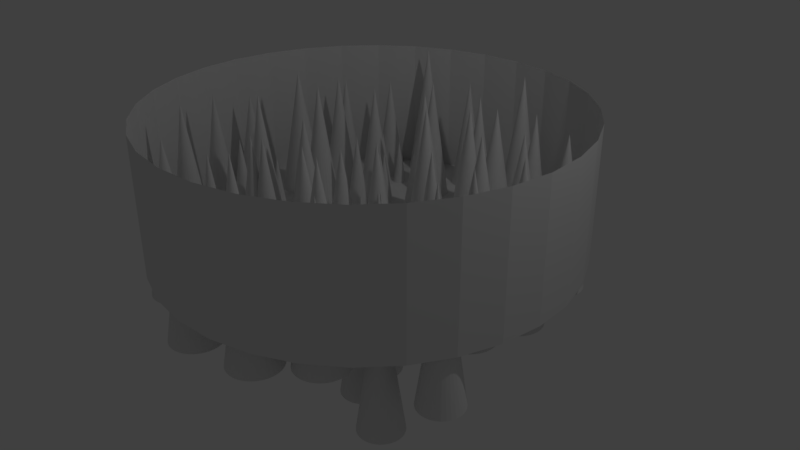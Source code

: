 # Source: spike_hole.blend  (saved by Blender 2.79.0; exported with 4.5.12 LTS)
import bpy
from mathutils import Matrix  # noqa: F401  (used for matrix-valued properties, if any)

bpy.ops.wm.read_factory_settings(use_empty=True)
scene = bpy.context.scene
scene.name = 'Scene'

# ---- collections
col_collection_1 = bpy.data.collections.new('Collection 1'); scene.collection.children.link(col_collection_1)

# ---- world
world_world = bpy.data.worlds.new('World'); scene.world = world_world
world_world.color = (0.05088, 0.05088, 0.05088)
world_world.use_sun_shadow = False
world_world.sun_shadow_jitter_overblur = 0.0
world_world.cycles.sampling_method = 'MANUAL'

# ---- cameras
cam_camera = bpy.data.cameras.new('Camera')
cam_camera.clip_end = 100.0
cam_camera.lens = 35.0
cam_camera.sensor_width = 32.0
cam_camera.sensor_height = 18.0
cam_camera.ortho_scale = 7.314
cam_camera.dof.focus_distance = 0.0
cam_camera.dof.aperture_fstop = 128.0

# ---- lights
light_lamp = bpy.data.lights.new('Lamp', 'POINT')
light_lamp.transmission_factor = 0.0
light_lamp.cutoff_distance = 30.0
light_lamp.energy = 100.0
light_lamp.shadow_buffer_clip_start = 1.001
light_lamp.shadow_soft_size = 0.1
light_lamp.shadow_maximum_resolution = 0.006
light_lamp.use_absolute_resolution = True

# ---- meshes
me_cone_017 = bpy.data.meshes.new('Cone.017')
me_cone_017.from_pydata([(7.83e-08, 0.3406, -1.0), (0.0, 0.0, 1.0), (0.06644, 0.334, -1.0), (0.1303, 0.3146, -1.0), (0.1892, 0.2832, -1.0), (0.2408, 0.2408, -1.0), (0.2832, 0.1892, -1.0), (0.3146, 0.1303, -1.0), (0.334, 0.06644, -1.0), (0.3406, 2.136e-07, -1.0), (0.334, -0.06644, -1.0), (0.3146, -0.1303, -1.0), (0.2832, -0.1892, -1.0), (0.2408, -0.2408, -1.0), (0.1892, -0.2832, -1.0), (0.1303, -0.3146, -1.0), (0.06644, -0.334, -1.0), (-3.266e-08, -0.3406, -1.0), (-0.06644, -0.334, -1.0), (-0.1303, -0.3146, -1.0), (-0.1892, -0.2832, -1.0), (-0.2408, -0.2408, -1.0), (-0.2832, -0.1892, -1.0), (-0.3146, -0.1303, -1.0), (-0.334, -0.06644, -1.0), (-0.3406, 5.168e-07, -1.0), (-0.334, 0.06644, -1.0), (-0.3146, 0.1303, -1.0), (-0.2832, 0.1892, -1.0), (-0.2408, 0.2408, -1.0), (-0.1892, 0.2832, -1.0), (-0.1303, 0.3146, -1.0), (-0.06644, 0.334, -1.0)], [], [(0, 1, 2), (2, 1, 3), (3, 1, 4), (4, 1, 5), (5, 1, 6), (6, 1, 7), (7, 1, 8), (8, 1, 9), (9, 1, 10), (10, 1, 11), (11, 1, 12), (12, 1, 13), (13, 1, 14), (14, 1, 15), (15, 1, 16), (16, 1, 17), (17, 1, 18), (18, 1, 19), (19, 1, 20), (20, 1, 21), (21, 1, 22), (22, 1, 23), (23, 1, 24), (24, 1, 25), (25, 1, 26), (26, 1, 27), (27, 1, 28), (28, 1, 29), (29, 1, 30), (30, 1, 31), (31, 1, 32), (32, 1, 0), (0, 2, 3, 4, 5, 6, 7, 8, 9, 10, 11, 12, 13, 14, 15, 16, 17, 18, 19, 20, 21, 22, 23, 24, 25, 26, 27, 28, 29, 30, 31, 32)])
me_cone_017.use_remesh_preserve_volume = False
me_cone_017.use_remesh_preserve_attributes = False
me_cone_017.use_mirror_vertex_groups = False
me_cone_017.update()
me_cone_016 = bpy.data.meshes.new('Cone.016')
me_cone_016.from_pydata([(7.83e-08, 0.3406, -1.0), (0.0, 0.0, 1.0), (0.06644, 0.334, -1.0), (0.1303, 0.3146, -1.0), (0.1892, 0.2832, -1.0), (0.2408, 0.2408, -1.0), (0.2832, 0.1892, -1.0), (0.3146, 0.1303, -1.0), (0.334, 0.06644, -1.0), (0.3406, 2.136e-07, -1.0), (0.334, -0.06644, -1.0), (0.3146, -0.1303, -1.0), (0.2832, -0.1892, -1.0), (0.2408, -0.2408, -1.0), (0.1892, -0.2832, -1.0), (0.1303, -0.3146, -1.0), (0.06644, -0.334, -1.0), (-3.266e-08, -0.3406, -1.0), (-0.06644, -0.334, -1.0), (-0.1303, -0.3146, -1.0), (-0.1892, -0.2832, -1.0), (-0.2408, -0.2408, -1.0), (-0.2832, -0.1892, -1.0), (-0.3146, -0.1303, -1.0), (-0.334, -0.06644, -1.0), (-0.3406, 5.168e-07, -1.0), (-0.334, 0.06644, -1.0), (-0.3146, 0.1303, -1.0), (-0.2832, 0.1892, -1.0), (-0.2408, 0.2408, -1.0), (-0.1892, 0.2832, -1.0), (-0.1303, 0.3146, -1.0), (-0.06644, 0.334, -1.0)], [], [(0, 1, 2), (2, 1, 3), (3, 1, 4), (4, 1, 5), (5, 1, 6), (6, 1, 7), (7, 1, 8), (8, 1, 9), (9, 1, 10), (10, 1, 11), (11, 1, 12), (12, 1, 13), (13, 1, 14), (14, 1, 15), (15, 1, 16), (16, 1, 17), (17, 1, 18), (18, 1, 19), (19, 1, 20), (20, 1, 21), (21, 1, 22), (22, 1, 23), (23, 1, 24), (24, 1, 25), (25, 1, 26), (26, 1, 27), (27, 1, 28), (28, 1, 29), (29, 1, 30), (30, 1, 31), (31, 1, 32), (32, 1, 0), (0, 2, 3, 4, 5, 6, 7, 8, 9, 10, 11, 12, 13, 14, 15, 16, 17, 18, 19, 20, 21, 22, 23, 24, 25, 26, 27, 28, 29, 30, 31, 32)])
me_cone_016.use_remesh_preserve_volume = False
me_cone_016.use_remesh_preserve_attributes = False
me_cone_016.use_mirror_vertex_groups = False
me_cone_016.update()
me_cone_015 = bpy.data.meshes.new('Cone.015')
me_cone_015.from_pydata([(7.83e-08, 0.3406, -1.0), (0.0, 0.0, 1.0), (0.06644, 0.334, -1.0), (0.1303, 0.3146, -1.0), (0.1892, 0.2832, -1.0), (0.2408, 0.2408, -1.0), (0.2832, 0.1892, -1.0), (0.3146, 0.1303, -1.0), (0.334, 0.06644, -1.0), (0.3406, 2.136e-07, -1.0), (0.334, -0.06644, -1.0), (0.3146, -0.1303, -1.0), (0.2832, -0.1892, -1.0), (0.2408, -0.2408, -1.0), (0.1892, -0.2832, -1.0), (0.1303, -0.3146, -1.0), (0.06644, -0.334, -1.0), (-3.266e-08, -0.3406, -1.0), (-0.06644, -0.334, -1.0), (-0.1303, -0.3146, -1.0), (-0.1892, -0.2832, -1.0), (-0.2408, -0.2408, -1.0), (-0.2832, -0.1892, -1.0), (-0.3146, -0.1303, -1.0), (-0.334, -0.06644, -1.0), (-0.3406, 5.168e-07, -1.0), (-0.334, 0.06644, -1.0), (-0.3146, 0.1303, -1.0), (-0.2832, 0.1892, -1.0), (-0.2408, 0.2408, -1.0), (-0.1892, 0.2832, -1.0), (-0.1303, 0.3146, -1.0), (-0.06644, 0.334, -1.0)], [], [(0, 1, 2), (2, 1, 3), (3, 1, 4), (4, 1, 5), (5, 1, 6), (6, 1, 7), (7, 1, 8), (8, 1, 9), (9, 1, 10), (10, 1, 11), (11, 1, 12), (12, 1, 13), (13, 1, 14), (14, 1, 15), (15, 1, 16), (16, 1, 17), (17, 1, 18), (18, 1, 19), (19, 1, 20), (20, 1, 21), (21, 1, 22), (22, 1, 23), (23, 1, 24), (24, 1, 25), (25, 1, 26), (26, 1, 27), (27, 1, 28), (28, 1, 29), (29, 1, 30), (30, 1, 31), (31, 1, 32), (32, 1, 0), (0, 2, 3, 4, 5, 6, 7, 8, 9, 10, 11, 12, 13, 14, 15, 16, 17, 18, 19, 20, 21, 22, 23, 24, 25, 26, 27, 28, 29, 30, 31, 32)])
me_cone_015.use_remesh_preserve_volume = False
me_cone_015.use_remesh_preserve_attributes = False
me_cone_015.use_mirror_vertex_groups = False
me_cone_015.update()
me_cone_014 = bpy.data.meshes.new('Cone.014')
me_cone_014.from_pydata([(7.83e-08, 0.3406, -1.0), (0.0, 0.0, 1.0), (0.06644, 0.334, -1.0), (0.1303, 0.3146, -1.0), (0.1892, 0.2832, -1.0), (0.2408, 0.2408, -1.0), (0.2832, 0.1892, -1.0), (0.3146, 0.1303, -1.0), (0.334, 0.06644, -1.0), (0.3406, 2.136e-07, -1.0), (0.334, -0.06644, -1.0), (0.3146, -0.1303, -1.0), (0.2832, -0.1892, -1.0), (0.2408, -0.2408, -1.0), (0.1892, -0.2832, -1.0), (0.1303, -0.3146, -1.0), (0.06644, -0.334, -1.0), (-3.266e-08, -0.3406, -1.0), (-0.06644, -0.334, -1.0), (-0.1303, -0.3146, -1.0), (-0.1892, -0.2832, -1.0), (-0.2408, -0.2408, -1.0), (-0.2832, -0.1892, -1.0), (-0.3146, -0.1303, -1.0), (-0.334, -0.06644, -1.0), (-0.3406, 5.168e-07, -1.0), (-0.334, 0.06644, -1.0), (-0.3146, 0.1303, -1.0), (-0.2832, 0.1892, -1.0), (-0.2408, 0.2408, -1.0), (-0.1892, 0.2832, -1.0), (-0.1303, 0.3146, -1.0), (-0.06644, 0.334, -1.0)], [], [(0, 1, 2), (2, 1, 3), (3, 1, 4), (4, 1, 5), (5, 1, 6), (6, 1, 7), (7, 1, 8), (8, 1, 9), (9, 1, 10), (10, 1, 11), (11, 1, 12), (12, 1, 13), (13, 1, 14), (14, 1, 15), (15, 1, 16), (16, 1, 17), (17, 1, 18), (18, 1, 19), (19, 1, 20), (20, 1, 21), (21, 1, 22), (22, 1, 23), (23, 1, 24), (24, 1, 25), (25, 1, 26), (26, 1, 27), (27, 1, 28), (28, 1, 29), (29, 1, 30), (30, 1, 31), (31, 1, 32), (32, 1, 0), (0, 2, 3, 4, 5, 6, 7, 8, 9, 10, 11, 12, 13, 14, 15, 16, 17, 18, 19, 20, 21, 22, 23, 24, 25, 26, 27, 28, 29, 30, 31, 32)])
me_cone_014.use_remesh_preserve_volume = False
me_cone_014.use_remesh_preserve_attributes = False
me_cone_014.use_mirror_vertex_groups = False
me_cone_014.update()
me_cone_013 = bpy.data.meshes.new('Cone.013')
me_cone_013.from_pydata([(7.83e-08, 0.3406, -1.0), (0.0, 0.0, 1.0), (0.06644, 0.334, -1.0), (0.1303, 0.3146, -1.0), (0.1892, 0.2832, -1.0), (0.2408, 0.2408, -1.0), (0.2832, 0.1892, -1.0), (0.3146, 0.1303, -1.0), (0.334, 0.06644, -1.0), (0.3406, 2.136e-07, -1.0), (0.334, -0.06644, -1.0), (0.3146, -0.1303, -1.0), (0.2832, -0.1892, -1.0), (0.2408, -0.2408, -1.0), (0.1892, -0.2832, -1.0), (0.1303, -0.3146, -1.0), (0.06644, -0.334, -1.0), (-3.266e-08, -0.3406, -1.0), (-0.06644, -0.334, -1.0), (-0.1303, -0.3146, -1.0), (-0.1892, -0.2832, -1.0), (-0.2408, -0.2408, -1.0), (-0.2832, -0.1892, -1.0), (-0.3146, -0.1303, -1.0), (-0.334, -0.06644, -1.0), (-0.3406, 5.168e-07, -1.0), (-0.334, 0.06644, -1.0), (-0.3146, 0.1303, -1.0), (-0.2832, 0.1892, -1.0), (-0.2408, 0.2408, -1.0), (-0.1892, 0.2832, -1.0), (-0.1303, 0.3146, -1.0), (-0.06644, 0.334, -1.0)], [], [(0, 1, 2), (2, 1, 3), (3, 1, 4), (4, 1, 5), (5, 1, 6), (6, 1, 7), (7, 1, 8), (8, 1, 9), (9, 1, 10), (10, 1, 11), (11, 1, 12), (12, 1, 13), (13, 1, 14), (14, 1, 15), (15, 1, 16), (16, 1, 17), (17, 1, 18), (18, 1, 19), (19, 1, 20), (20, 1, 21), (21, 1, 22), (22, 1, 23), (23, 1, 24), (24, 1, 25), (25, 1, 26), (26, 1, 27), (27, 1, 28), (28, 1, 29), (29, 1, 30), (30, 1, 31), (31, 1, 32), (32, 1, 0), (0, 2, 3, 4, 5, 6, 7, 8, 9, 10, 11, 12, 13, 14, 15, 16, 17, 18, 19, 20, 21, 22, 23, 24, 25, 26, 27, 28, 29, 30, 31, 32)])
me_cone_013.use_remesh_preserve_volume = False
me_cone_013.use_remesh_preserve_attributes = False
me_cone_013.use_mirror_vertex_groups = False
me_cone_013.update()
me_cone_012 = bpy.data.meshes.new('Cone.012')
me_cone_012.from_pydata([(7.83e-08, 0.3406, -1.0), (0.0, 0.0, 1.0), (0.06644, 0.334, -1.0), (0.1303, 0.3146, -1.0), (0.1892, 0.2832, -1.0), (0.2408, 0.2408, -1.0), (0.2832, 0.1892, -1.0), (0.3146, 0.1303, -1.0), (0.334, 0.06644, -1.0), (0.3406, 2.136e-07, -1.0), (0.334, -0.06644, -1.0), (0.3146, -0.1303, -1.0), (0.2832, -0.1892, -1.0), (0.2408, -0.2408, -1.0), (0.1892, -0.2832, -1.0), (0.1303, -0.3146, -1.0), (0.06644, -0.334, -1.0), (-3.266e-08, -0.3406, -1.0), (-0.06644, -0.334, -1.0), (-0.1303, -0.3146, -1.0), (-0.1892, -0.2832, -1.0), (-0.2408, -0.2408, -1.0), (-0.2832, -0.1892, -1.0), (-0.3146, -0.1303, -1.0), (-0.334, -0.06644, -1.0), (-0.3406, 5.168e-07, -1.0), (-0.334, 0.06644, -1.0), (-0.3146, 0.1303, -1.0), (-0.2832, 0.1892, -1.0), (-0.2408, 0.2408, -1.0), (-0.1892, 0.2832, -1.0), (-0.1303, 0.3146, -1.0), (-0.06644, 0.334, -1.0)], [], [(0, 1, 2), (2, 1, 3), (3, 1, 4), (4, 1, 5), (5, 1, 6), (6, 1, 7), (7, 1, 8), (8, 1, 9), (9, 1, 10), (10, 1, 11), (11, 1, 12), (12, 1, 13), (13, 1, 14), (14, 1, 15), (15, 1, 16), (16, 1, 17), (17, 1, 18), (18, 1, 19), (19, 1, 20), (20, 1, 21), (21, 1, 22), (22, 1, 23), (23, 1, 24), (24, 1, 25), (25, 1, 26), (26, 1, 27), (27, 1, 28), (28, 1, 29), (29, 1, 30), (30, 1, 31), (31, 1, 32), (32, 1, 0), (0, 2, 3, 4, 5, 6, 7, 8, 9, 10, 11, 12, 13, 14, 15, 16, 17, 18, 19, 20, 21, 22, 23, 24, 25, 26, 27, 28, 29, 30, 31, 32)])
me_cone_012.use_remesh_preserve_volume = False
me_cone_012.use_remesh_preserve_attributes = False
me_cone_012.use_mirror_vertex_groups = False
me_cone_012.update()
me_cone_011 = bpy.data.meshes.new('Cone.011')
me_cone_011.from_pydata([(7.83e-08, 0.3406, -1.0), (0.0, 0.0, 1.0), (0.06644, 0.334, -1.0), (0.1303, 0.3146, -1.0), (0.1892, 0.2832, -1.0), (0.2408, 0.2408, -1.0), (0.2832, 0.1892, -1.0), (0.3146, 0.1303, -1.0), (0.334, 0.06644, -1.0), (0.3406, 2.136e-07, -1.0), (0.334, -0.06644, -1.0), (0.3146, -0.1303, -1.0), (0.2832, -0.1892, -1.0), (0.2408, -0.2408, -1.0), (0.1892, -0.2832, -1.0), (0.1303, -0.3146, -1.0), (0.06644, -0.334, -1.0), (-3.266e-08, -0.3406, -1.0), (-0.06644, -0.334, -1.0), (-0.1303, -0.3146, -1.0), (-0.1892, -0.2832, -1.0), (-0.2408, -0.2408, -1.0), (-0.2832, -0.1892, -1.0), (-0.3146, -0.1303, -1.0), (-0.334, -0.06644, -1.0), (-0.3406, 5.168e-07, -1.0), (-0.334, 0.06644, -1.0), (-0.3146, 0.1303, -1.0), (-0.2832, 0.1892, -1.0), (-0.2408, 0.2408, -1.0), (-0.1892, 0.2832, -1.0), (-0.1303, 0.3146, -1.0), (-0.06644, 0.334, -1.0)], [], [(0, 1, 2), (2, 1, 3), (3, 1, 4), (4, 1, 5), (5, 1, 6), (6, 1, 7), (7, 1, 8), (8, 1, 9), (9, 1, 10), (10, 1, 11), (11, 1, 12), (12, 1, 13), (13, 1, 14), (14, 1, 15), (15, 1, 16), (16, 1, 17), (17, 1, 18), (18, 1, 19), (19, 1, 20), (20, 1, 21), (21, 1, 22), (22, 1, 23), (23, 1, 24), (24, 1, 25), (25, 1, 26), (26, 1, 27), (27, 1, 28), (28, 1, 29), (29, 1, 30), (30, 1, 31), (31, 1, 32), (32, 1, 0), (0, 2, 3, 4, 5, 6, 7, 8, 9, 10, 11, 12, 13, 14, 15, 16, 17, 18, 19, 20, 21, 22, 23, 24, 25, 26, 27, 28, 29, 30, 31, 32)])
me_cone_011.use_remesh_preserve_volume = False
me_cone_011.use_remesh_preserve_attributes = False
me_cone_011.use_mirror_vertex_groups = False
me_cone_011.update()
me_cone_010 = bpy.data.meshes.new('Cone.010')
me_cone_010.from_pydata([(7.83e-08, 0.3406, -1.0), (0.0, 0.0, 1.0), (0.06644, 0.334, -1.0), (0.1303, 0.3146, -1.0), (0.1892, 0.2832, -1.0), (0.2408, 0.2408, -1.0), (0.2832, 0.1892, -1.0), (0.3146, 0.1303, -1.0), (0.334, 0.06644, -1.0), (0.3406, 2.136e-07, -1.0), (0.334, -0.06644, -1.0), (0.3146, -0.1303, -1.0), (0.2832, -0.1892, -1.0), (0.2408, -0.2408, -1.0), (0.1892, -0.2832, -1.0), (0.1303, -0.3146, -1.0), (0.06644, -0.334, -1.0), (-3.266e-08, -0.3406, -1.0), (-0.06644, -0.334, -1.0), (-0.1303, -0.3146, -1.0), (-0.1892, -0.2832, -1.0), (-0.2408, -0.2408, -1.0), (-0.2832, -0.1892, -1.0), (-0.3146, -0.1303, -1.0), (-0.334, -0.06644, -1.0), (-0.3406, 5.168e-07, -1.0), (-0.334, 0.06644, -1.0), (-0.3146, 0.1303, -1.0), (-0.2832, 0.1892, -1.0), (-0.2408, 0.2408, -1.0), (-0.1892, 0.2832, -1.0), (-0.1303, 0.3146, -1.0), (-0.06644, 0.334, -1.0)], [], [(0, 1, 2), (2, 1, 3), (3, 1, 4), (4, 1, 5), (5, 1, 6), (6, 1, 7), (7, 1, 8), (8, 1, 9), (9, 1, 10), (10, 1, 11), (11, 1, 12), (12, 1, 13), (13, 1, 14), (14, 1, 15), (15, 1, 16), (16, 1, 17), (17, 1, 18), (18, 1, 19), (19, 1, 20), (20, 1, 21), (21, 1, 22), (22, 1, 23), (23, 1, 24), (24, 1, 25), (25, 1, 26), (26, 1, 27), (27, 1, 28), (28, 1, 29), (29, 1, 30), (30, 1, 31), (31, 1, 32), (32, 1, 0), (0, 2, 3, 4, 5, 6, 7, 8, 9, 10, 11, 12, 13, 14, 15, 16, 17, 18, 19, 20, 21, 22, 23, 24, 25, 26, 27, 28, 29, 30, 31, 32)])
me_cone_010.use_remesh_preserve_volume = False
me_cone_010.use_remesh_preserve_attributes = False
me_cone_010.use_mirror_vertex_groups = False
me_cone_010.update()
me_cone_009 = bpy.data.meshes.new('Cone.009')
me_cone_009.from_pydata([(7.83e-08, 0.3406, -1.0), (0.0, 0.0, 1.0), (0.06644, 0.334, -1.0), (0.1303, 0.3146, -1.0), (0.1892, 0.2832, -1.0), (0.2408, 0.2408, -1.0), (0.2832, 0.1892, -1.0), (0.3146, 0.1303, -1.0), (0.334, 0.06644, -1.0), (0.3406, 2.136e-07, -1.0), (0.334, -0.06644, -1.0), (0.3146, -0.1303, -1.0), (0.2832, -0.1892, -1.0), (0.2408, -0.2408, -1.0), (0.1892, -0.2832, -1.0), (0.1303, -0.3146, -1.0), (0.06644, -0.334, -1.0), (-3.266e-08, -0.3406, -1.0), (-0.06644, -0.334, -1.0), (-0.1303, -0.3146, -1.0), (-0.1892, -0.2832, -1.0), (-0.2408, -0.2408, -1.0), (-0.2832, -0.1892, -1.0), (-0.3146, -0.1303, -1.0), (-0.334, -0.06644, -1.0), (-0.3406, 5.168e-07, -1.0), (-0.334, 0.06644, -1.0), (-0.3146, 0.1303, -1.0), (-0.2832, 0.1892, -1.0), (-0.2408, 0.2408, -1.0), (-0.1892, 0.2832, -1.0), (-0.1303, 0.3146, -1.0), (-0.06644, 0.334, -1.0)], [], [(0, 1, 2), (2, 1, 3), (3, 1, 4), (4, 1, 5), (5, 1, 6), (6, 1, 7), (7, 1, 8), (8, 1, 9), (9, 1, 10), (10, 1, 11), (11, 1, 12), (12, 1, 13), (13, 1, 14), (14, 1, 15), (15, 1, 16), (16, 1, 17), (17, 1, 18), (18, 1, 19), (19, 1, 20), (20, 1, 21), (21, 1, 22), (22, 1, 23), (23, 1, 24), (24, 1, 25), (25, 1, 26), (26, 1, 27), (27, 1, 28), (28, 1, 29), (29, 1, 30), (30, 1, 31), (31, 1, 32), (32, 1, 0), (0, 2, 3, 4, 5, 6, 7, 8, 9, 10, 11, 12, 13, 14, 15, 16, 17, 18, 19, 20, 21, 22, 23, 24, 25, 26, 27, 28, 29, 30, 31, 32)])
me_cone_009.use_remesh_preserve_volume = False
me_cone_009.use_remesh_preserve_attributes = False
me_cone_009.use_mirror_vertex_groups = False
me_cone_009.update()
me_cone_008 = bpy.data.meshes.new('Cone.008')
me_cone_008.from_pydata([(7.83e-08, 0.3406, -1.0), (0.0, 0.0, 1.0), (0.06644, 0.334, -1.0), (0.1303, 0.3146, -1.0), (0.1892, 0.2832, -1.0), (0.2408, 0.2408, -1.0), (0.2832, 0.1892, -1.0), (0.3146, 0.1303, -1.0), (0.334, 0.06644, -1.0), (0.3406, 2.136e-07, -1.0), (0.334, -0.06644, -1.0), (0.3146, -0.1303, -1.0), (0.2832, -0.1892, -1.0), (0.2408, -0.2408, -1.0), (0.1892, -0.2832, -1.0), (0.1303, -0.3146, -1.0), (0.06644, -0.334, -1.0), (-3.266e-08, -0.3406, -1.0), (-0.06644, -0.334, -1.0), (-0.1303, -0.3146, -1.0), (-0.1892, -0.2832, -1.0), (-0.2408, -0.2408, -1.0), (-0.2832, -0.1892, -1.0), (-0.3146, -0.1303, -1.0), (-0.334, -0.06644, -1.0), (-0.3406, 5.168e-07, -1.0), (-0.334, 0.06644, -1.0), (-0.3146, 0.1303, -1.0), (-0.2832, 0.1892, -1.0), (-0.2408, 0.2408, -1.0), (-0.1892, 0.2832, -1.0), (-0.1303, 0.3146, -1.0), (-0.06644, 0.334, -1.0)], [], [(0, 1, 2), (2, 1, 3), (3, 1, 4), (4, 1, 5), (5, 1, 6), (6, 1, 7), (7, 1, 8), (8, 1, 9), (9, 1, 10), (10, 1, 11), (11, 1, 12), (12, 1, 13), (13, 1, 14), (14, 1, 15), (15, 1, 16), (16, 1, 17), (17, 1, 18), (18, 1, 19), (19, 1, 20), (20, 1, 21), (21, 1, 22), (22, 1, 23), (23, 1, 24), (24, 1, 25), (25, 1, 26), (26, 1, 27), (27, 1, 28), (28, 1, 29), (29, 1, 30), (30, 1, 31), (31, 1, 32), (32, 1, 0), (0, 2, 3, 4, 5, 6, 7, 8, 9, 10, 11, 12, 13, 14, 15, 16, 17, 18, 19, 20, 21, 22, 23, 24, 25, 26, 27, 28, 29, 30, 31, 32)])
me_cone_008.use_remesh_preserve_volume = False
me_cone_008.use_remesh_preserve_attributes = False
me_cone_008.use_mirror_vertex_groups = False
me_cone_008.update()
me_cone_007 = bpy.data.meshes.new('Cone.007')
me_cone_007.from_pydata([(7.83e-08, 0.3406, -1.0), (0.0, 0.0, 1.0), (0.06644, 0.334, -1.0), (0.1303, 0.3146, -1.0), (0.1892, 0.2832, -1.0), (0.2408, 0.2408, -1.0), (0.2832, 0.1892, -1.0), (0.3146, 0.1303, -1.0), (0.334, 0.06644, -1.0), (0.3406, 2.136e-07, -1.0), (0.334, -0.06644, -1.0), (0.3146, -0.1303, -1.0), (0.2832, -0.1892, -1.0), (0.2408, -0.2408, -1.0), (0.1892, -0.2832, -1.0), (0.1303, -0.3146, -1.0), (0.06644, -0.334, -1.0), (-3.266e-08, -0.3406, -1.0), (-0.06644, -0.334, -1.0), (-0.1303, -0.3146, -1.0), (-0.1892, -0.2832, -1.0), (-0.2408, -0.2408, -1.0), (-0.2832, -0.1892, -1.0), (-0.3146, -0.1303, -1.0), (-0.334, -0.06644, -1.0), (-0.3406, 5.168e-07, -1.0), (-0.334, 0.06644, -1.0), (-0.3146, 0.1303, -1.0), (-0.2832, 0.1892, -1.0), (-0.2408, 0.2408, -1.0), (-0.1892, 0.2832, -1.0), (-0.1303, 0.3146, -1.0), (-0.06644, 0.334, -1.0)], [], [(0, 1, 2), (2, 1, 3), (3, 1, 4), (4, 1, 5), (5, 1, 6), (6, 1, 7), (7, 1, 8), (8, 1, 9), (9, 1, 10), (10, 1, 11), (11, 1, 12), (12, 1, 13), (13, 1, 14), (14, 1, 15), (15, 1, 16), (16, 1, 17), (17, 1, 18), (18, 1, 19), (19, 1, 20), (20, 1, 21), (21, 1, 22), (22, 1, 23), (23, 1, 24), (24, 1, 25), (25, 1, 26), (26, 1, 27), (27, 1, 28), (28, 1, 29), (29, 1, 30), (30, 1, 31), (31, 1, 32), (32, 1, 0), (0, 2, 3, 4, 5, 6, 7, 8, 9, 10, 11, 12, 13, 14, 15, 16, 17, 18, 19, 20, 21, 22, 23, 24, 25, 26, 27, 28, 29, 30, 31, 32)])
me_cone_007.use_remesh_preserve_volume = False
me_cone_007.use_remesh_preserve_attributes = False
me_cone_007.use_mirror_vertex_groups = False
me_cone_007.update()
me_cone_006 = bpy.data.meshes.new('Cone.006')
me_cone_006.from_pydata([(7.83e-08, 0.3406, -1.0), (0.0, 0.0, 1.0), (0.06644, 0.334, -1.0), (0.1303, 0.3146, -1.0), (0.1892, 0.2832, -1.0), (0.2408, 0.2408, -1.0), (0.2832, 0.1892, -1.0), (0.3146, 0.1303, -1.0), (0.334, 0.06644, -1.0), (0.3406, 2.136e-07, -1.0), (0.334, -0.06644, -1.0), (0.3146, -0.1303, -1.0), (0.2832, -0.1892, -1.0), (0.2408, -0.2408, -1.0), (0.1892, -0.2832, -1.0), (0.1303, -0.3146, -1.0), (0.06644, -0.334, -1.0), (-3.266e-08, -0.3406, -1.0), (-0.06644, -0.334, -1.0), (-0.1303, -0.3146, -1.0), (-0.1892, -0.2832, -1.0), (-0.2408, -0.2408, -1.0), (-0.2832, -0.1892, -1.0), (-0.3146, -0.1303, -1.0), (-0.334, -0.06644, -1.0), (-0.3406, 5.168e-07, -1.0), (-0.334, 0.06644, -1.0), (-0.3146, 0.1303, -1.0), (-0.2832, 0.1892, -1.0), (-0.2408, 0.2408, -1.0), (-0.1892, 0.2832, -1.0), (-0.1303, 0.3146, -1.0), (-0.06644, 0.334, -1.0)], [], [(0, 1, 2), (2, 1, 3), (3, 1, 4), (4, 1, 5), (5, 1, 6), (6, 1, 7), (7, 1, 8), (8, 1, 9), (9, 1, 10), (10, 1, 11), (11, 1, 12), (12, 1, 13), (13, 1, 14), (14, 1, 15), (15, 1, 16), (16, 1, 17), (17, 1, 18), (18, 1, 19), (19, 1, 20), (20, 1, 21), (21, 1, 22), (22, 1, 23), (23, 1, 24), (24, 1, 25), (25, 1, 26), (26, 1, 27), (27, 1, 28), (28, 1, 29), (29, 1, 30), (30, 1, 31), (31, 1, 32), (32, 1, 0), (0, 2, 3, 4, 5, 6, 7, 8, 9, 10, 11, 12, 13, 14, 15, 16, 17, 18, 19, 20, 21, 22, 23, 24, 25, 26, 27, 28, 29, 30, 31, 32)])
me_cone_006.use_remesh_preserve_volume = False
me_cone_006.use_remesh_preserve_attributes = False
me_cone_006.use_mirror_vertex_groups = False
me_cone_006.update()
me_cone_005 = bpy.data.meshes.new('Cone.005')
me_cone_005.from_pydata([(7.83e-08, 0.3406, -1.0), (0.0, 0.0, 1.0), (0.06644, 0.334, -1.0), (0.1303, 0.3146, -1.0), (0.1892, 0.2832, -1.0), (0.2408, 0.2408, -1.0), (0.2832, 0.1892, -1.0), (0.3146, 0.1303, -1.0), (0.334, 0.06644, -1.0), (0.3406, 2.136e-07, -1.0), (0.334, -0.06644, -1.0), (0.3146, -0.1303, -1.0), (0.2832, -0.1892, -1.0), (0.2408, -0.2408, -1.0), (0.1892, -0.2832, -1.0), (0.1303, -0.3146, -1.0), (0.06644, -0.334, -1.0), (-3.266e-08, -0.3406, -1.0), (-0.06644, -0.334, -1.0), (-0.1303, -0.3146, -1.0), (-0.1892, -0.2832, -1.0), (-0.2408, -0.2408, -1.0), (-0.2832, -0.1892, -1.0), (-0.3146, -0.1303, -1.0), (-0.334, -0.06644, -1.0), (-0.3406, 5.168e-07, -1.0), (-0.334, 0.06644, -1.0), (-0.3146, 0.1303, -1.0), (-0.2832, 0.1892, -1.0), (-0.2408, 0.2408, -1.0), (-0.1892, 0.2832, -1.0), (-0.1303, 0.3146, -1.0), (-0.06644, 0.334, -1.0)], [], [(0, 1, 2), (2, 1, 3), (3, 1, 4), (4, 1, 5), (5, 1, 6), (6, 1, 7), (7, 1, 8), (8, 1, 9), (9, 1, 10), (10, 1, 11), (11, 1, 12), (12, 1, 13), (13, 1, 14), (14, 1, 15), (15, 1, 16), (16, 1, 17), (17, 1, 18), (18, 1, 19), (19, 1, 20), (20, 1, 21), (21, 1, 22), (22, 1, 23), (23, 1, 24), (24, 1, 25), (25, 1, 26), (26, 1, 27), (27, 1, 28), (28, 1, 29), (29, 1, 30), (30, 1, 31), (31, 1, 32), (32, 1, 0), (0, 2, 3, 4, 5, 6, 7, 8, 9, 10, 11, 12, 13, 14, 15, 16, 17, 18, 19, 20, 21, 22, 23, 24, 25, 26, 27, 28, 29, 30, 31, 32)])
me_cone_005.use_remesh_preserve_volume = False
me_cone_005.use_remesh_preserve_attributes = False
me_cone_005.use_mirror_vertex_groups = False
me_cone_005.update()
me_cone_004 = bpy.data.meshes.new('Cone.004')
me_cone_004.from_pydata([(7.83e-08, 0.3406, -1.0), (0.0, 0.0, 1.0), (0.06644, 0.334, -1.0), (0.1303, 0.3146, -1.0), (0.1892, 0.2832, -1.0), (0.2408, 0.2408, -1.0), (0.2832, 0.1892, -1.0), (0.3146, 0.1303, -1.0), (0.334, 0.06644, -1.0), (0.3406, 2.136e-07, -1.0), (0.334, -0.06644, -1.0), (0.3146, -0.1303, -1.0), (0.2832, -0.1892, -1.0), (0.2408, -0.2408, -1.0), (0.1892, -0.2832, -1.0), (0.1303, -0.3146, -1.0), (0.06644, -0.334, -1.0), (-3.266e-08, -0.3406, -1.0), (-0.06644, -0.334, -1.0), (-0.1303, -0.3146, -1.0), (-0.1892, -0.2832, -1.0), (-0.2408, -0.2408, -1.0), (-0.2832, -0.1892, -1.0), (-0.3146, -0.1303, -1.0), (-0.334, -0.06644, -1.0), (-0.3406, 5.168e-07, -1.0), (-0.334, 0.06644, -1.0), (-0.3146, 0.1303, -1.0), (-0.2832, 0.1892, -1.0), (-0.2408, 0.2408, -1.0), (-0.1892, 0.2832, -1.0), (-0.1303, 0.3146, -1.0), (-0.06644, 0.334, -1.0)], [], [(0, 1, 2), (2, 1, 3), (3, 1, 4), (4, 1, 5), (5, 1, 6), (6, 1, 7), (7, 1, 8), (8, 1, 9), (9, 1, 10), (10, 1, 11), (11, 1, 12), (12, 1, 13), (13, 1, 14), (14, 1, 15), (15, 1, 16), (16, 1, 17), (17, 1, 18), (18, 1, 19), (19, 1, 20), (20, 1, 21), (21, 1, 22), (22, 1, 23), (23, 1, 24), (24, 1, 25), (25, 1, 26), (26, 1, 27), (27, 1, 28), (28, 1, 29), (29, 1, 30), (30, 1, 31), (31, 1, 32), (32, 1, 0), (0, 2, 3, 4, 5, 6, 7, 8, 9, 10, 11, 12, 13, 14, 15, 16, 17, 18, 19, 20, 21, 22, 23, 24, 25, 26, 27, 28, 29, 30, 31, 32)])
me_cone_004.use_remesh_preserve_volume = False
me_cone_004.use_remesh_preserve_attributes = False
me_cone_004.use_mirror_vertex_groups = False
me_cone_004.update()
me_cone_003 = bpy.data.meshes.new('Cone.003')
me_cone_003.from_pydata([(7.83e-08, 0.3406, -1.0), (0.0, 0.0, 1.0), (0.06644, 0.334, -1.0), (0.1303, 0.3146, -1.0), (0.1892, 0.2832, -1.0), (0.2408, 0.2408, -1.0), (0.2832, 0.1892, -1.0), (0.3146, 0.1303, -1.0), (0.334, 0.06644, -1.0), (0.3406, 2.136e-07, -1.0), (0.334, -0.06644, -1.0), (0.3146, -0.1303, -1.0), (0.2832, -0.1892, -1.0), (0.2408, -0.2408, -1.0), (0.1892, -0.2832, -1.0), (0.1303, -0.3146, -1.0), (0.06644, -0.334, -1.0), (-3.266e-08, -0.3406, -1.0), (-0.06644, -0.334, -1.0), (-0.1303, -0.3146, -1.0), (-0.1892, -0.2832, -1.0), (-0.2408, -0.2408, -1.0), (-0.2832, -0.1892, -1.0), (-0.3146, -0.1303, -1.0), (-0.334, -0.06644, -1.0), (-0.3406, 5.168e-07, -1.0), (-0.334, 0.06644, -1.0), (-0.3146, 0.1303, -1.0), (-0.2832, 0.1892, -1.0), (-0.2408, 0.2408, -1.0), (-0.1892, 0.2832, -1.0), (-0.1303, 0.3146, -1.0), (-0.06644, 0.334, -1.0)], [], [(0, 1, 2), (2, 1, 3), (3, 1, 4), (4, 1, 5), (5, 1, 6), (6, 1, 7), (7, 1, 8), (8, 1, 9), (9, 1, 10), (10, 1, 11), (11, 1, 12), (12, 1, 13), (13, 1, 14), (14, 1, 15), (15, 1, 16), (16, 1, 17), (17, 1, 18), (18, 1, 19), (19, 1, 20), (20, 1, 21), (21, 1, 22), (22, 1, 23), (23, 1, 24), (24, 1, 25), (25, 1, 26), (26, 1, 27), (27, 1, 28), (28, 1, 29), (29, 1, 30), (30, 1, 31), (31, 1, 32), (32, 1, 0), (0, 2, 3, 4, 5, 6, 7, 8, 9, 10, 11, 12, 13, 14, 15, 16, 17, 18, 19, 20, 21, 22, 23, 24, 25, 26, 27, 28, 29, 30, 31, 32)])
me_cone_003.use_remesh_preserve_volume = False
me_cone_003.use_remesh_preserve_attributes = False
me_cone_003.use_mirror_vertex_groups = False
me_cone_003.update()
me_cone_002 = bpy.data.meshes.new('Cone.002')
me_cone_002.from_pydata([(7.83e-08, 0.3406, -1.0), (0.0, 0.0, 1.0), (0.06644, 0.334, -1.0), (0.1303, 0.3146, -1.0), (0.1892, 0.2832, -1.0), (0.2408, 0.2408, -1.0), (0.2832, 0.1892, -1.0), (0.3146, 0.1303, -1.0), (0.334, 0.06644, -1.0), (0.3406, 2.136e-07, -1.0), (0.334, -0.06644, -1.0), (0.3146, -0.1303, -1.0), (0.2832, -0.1892, -1.0), (0.2408, -0.2408, -1.0), (0.1892, -0.2832, -1.0), (0.1303, -0.3146, -1.0), (0.06644, -0.334, -1.0), (-3.266e-08, -0.3406, -1.0), (-0.06644, -0.334, -1.0), (-0.1303, -0.3146, -1.0), (-0.1892, -0.2832, -1.0), (-0.2408, -0.2408, -1.0), (-0.2832, -0.1892, -1.0), (-0.3146, -0.1303, -1.0), (-0.334, -0.06644, -1.0), (-0.3406, 5.168e-07, -1.0), (-0.334, 0.06644, -1.0), (-0.3146, 0.1303, -1.0), (-0.2832, 0.1892, -1.0), (-0.2408, 0.2408, -1.0), (-0.1892, 0.2832, -1.0), (-0.1303, 0.3146, -1.0), (-0.06644, 0.334, -1.0)], [], [(0, 1, 2), (2, 1, 3), (3, 1, 4), (4, 1, 5), (5, 1, 6), (6, 1, 7), (7, 1, 8), (8, 1, 9), (9, 1, 10), (10, 1, 11), (11, 1, 12), (12, 1, 13), (13, 1, 14), (14, 1, 15), (15, 1, 16), (16, 1, 17), (17, 1, 18), (18, 1, 19), (19, 1, 20), (20, 1, 21), (21, 1, 22), (22, 1, 23), (23, 1, 24), (24, 1, 25), (25, 1, 26), (26, 1, 27), (27, 1, 28), (28, 1, 29), (29, 1, 30), (30, 1, 31), (31, 1, 32), (32, 1, 0), (0, 2, 3, 4, 5, 6, 7, 8, 9, 10, 11, 12, 13, 14, 15, 16, 17, 18, 19, 20, 21, 22, 23, 24, 25, 26, 27, 28, 29, 30, 31, 32)])
me_cone_002.use_remesh_preserve_volume = False
me_cone_002.use_remesh_preserve_attributes = False
me_cone_002.use_mirror_vertex_groups = False
me_cone_002.update()
me_cone_001 = bpy.data.meshes.new('Cone.001')
me_cone_001.from_pydata([(7.83e-08, 0.3406, -1.0), (0.0, 0.0, 1.0), (0.06644, 0.334, -1.0), (0.1303, 0.3146, -1.0), (0.1892, 0.2832, -1.0), (0.2408, 0.2408, -1.0), (0.2832, 0.1892, -1.0), (0.3146, 0.1303, -1.0), (0.334, 0.06644, -1.0), (0.3406, 2.136e-07, -1.0), (0.334, -0.06644, -1.0), (0.3146, -0.1303, -1.0), (0.2832, -0.1892, -1.0), (0.2408, -0.2408, -1.0), (0.1892, -0.2832, -1.0), (0.1303, -0.3146, -1.0), (0.06644, -0.334, -1.0), (-3.266e-08, -0.3406, -1.0), (-0.06644, -0.334, -1.0), (-0.1303, -0.3146, -1.0), (-0.1892, -0.2832, -1.0), (-0.2408, -0.2408, -1.0), (-0.2832, -0.1892, -1.0), (-0.3146, -0.1303, -1.0), (-0.334, -0.06644, -1.0), (-0.3406, 5.168e-07, -1.0), (-0.334, 0.06644, -1.0), (-0.3146, 0.1303, -1.0), (-0.2832, 0.1892, -1.0), (-0.2408, 0.2408, -1.0), (-0.1892, 0.2832, -1.0), (-0.1303, 0.3146, -1.0), (-0.06644, 0.334, -1.0)], [], [(0, 1, 2), (2, 1, 3), (3, 1, 4), (4, 1, 5), (5, 1, 6), (6, 1, 7), (7, 1, 8), (8, 1, 9), (9, 1, 10), (10, 1, 11), (11, 1, 12), (12, 1, 13), (13, 1, 14), (14, 1, 15), (15, 1, 16), (16, 1, 17), (17, 1, 18), (18, 1, 19), (19, 1, 20), (20, 1, 21), (21, 1, 22), (22, 1, 23), (23, 1, 24), (24, 1, 25), (25, 1, 26), (26, 1, 27), (27, 1, 28), (28, 1, 29), (29, 1, 30), (30, 1, 31), (31, 1, 32), (32, 1, 0), (0, 2, 3, 4, 5, 6, 7, 8, 9, 10, 11, 12, 13, 14, 15, 16, 17, 18, 19, 20, 21, 22, 23, 24, 25, 26, 27, 28, 29, 30, 31, 32)])
me_cone_001.use_remesh_preserve_volume = False
me_cone_001.use_remesh_preserve_attributes = False
me_cone_001.use_mirror_vertex_groups = False
me_cone_001.update()
me_cone = bpy.data.meshes.new('Cone')
me_cone.from_pydata([(3.023, 0.2876, -4.949), (3.079, 0.2821, -4.949), (3.133, 0.2657, -4.949), (3.183, 0.2391, -4.949), (3.227, 0.2034, -4.949), (3.262, 0.1598, -4.949), (3.289, 0.1101, -4.949), (3.305, 0.0561, -4.949), (3.311, 2.247e-07, -4.949), (3.023, 0.0, -2.949), (3.305, -0.0561, -4.949), (3.289, -0.1101, -4.949), (3.262, -0.1598, -4.949), (3.227, -0.2034, -4.949), (3.183, -0.2391, -4.949), (3.133, -0.2657, -4.949), (3.079, -0.2821, -4.949), (3.023, -0.2876, -4.949), (2.967, -0.2821, -4.949), (2.913, -0.2657, -4.949), (2.863, -0.2391, -4.949), (2.82, -0.2034, -4.949), (2.784, -0.1598, -4.949), (2.758, -0.1101, -4.949), (2.741, -0.0561, -4.949), (2.736, 4.807e-07, -4.949), (2.741, 0.0561, -4.949), (2.758, 0.1101, -4.949), (2.784, 0.1598, -4.949), (2.82, 0.2034, -4.949), (2.863, 0.2391, -4.949), (2.913, 0.2657, -4.949), (2.967, 0.2821, -4.949), (3.536, -0.3626, -5.499), (3.592, -0.3682, -5.499), (3.646, -0.3845, -5.499), (3.696, -0.4111, -5.499), (3.74, -0.4469, -5.499), (3.775, -0.4904, -5.499), (3.802, -0.5402, -5.499), (3.818, -0.5941, -5.499), (3.824, -0.6502, -5.499), (3.536, -0.6502, -3.499), (3.818, -0.7063, -5.499), (3.802, -0.7603, -5.499), (3.775, -0.81, -5.499), (3.74, -0.8536, -5.499), (3.696, -0.8893, -5.499), (3.646, -0.9159, -5.499), (3.592, -0.9323, -5.499), (3.536, -0.9378, -5.499), (3.48, -0.9323, -5.499), (3.426, -0.9159, -5.499), (3.376, -0.8893, -5.499), (3.333, -0.8536, -5.499), (3.297, -0.81, -5.499), (3.271, -0.7603, -5.499), (3.254, -0.7063, -5.499), (3.249, -0.6502, -5.499), (3.254, -0.5941, -5.499), (3.271, -0.5402, -5.499), (3.297, -0.4904, -5.499), (3.333, -0.4469, -5.499), (3.376, -0.4111, -5.499), (3.426, -0.3845, -5.499), (3.48, -0.3682, -5.499), (3.977, 0.2875, -4.649), (4.033, 0.282, -4.649), (4.087, 0.2656, -4.649), (4.137, 0.239, -4.649), (4.18, 0.2033, -4.649), (4.216, 0.1597, -4.649), (4.243, 0.11, -4.649), (4.259, 0.05604, -4.649), (4.265, -6.658e-05, -4.649), (3.977, -6.682e-05, -2.649), (4.259, -0.05617, -4.649), (4.243, -0.1101, -4.649), (4.216, -0.1598, -4.649), (4.18, -0.2034, -4.649), (4.137, -0.2392, -4.649), (4.087, -0.2658, -4.649), (4.033, -0.2821, -4.649), (3.977, -0.2876, -4.649), (3.921, -0.2821, -4.649), (3.867, -0.2658, -4.649), (3.817, -0.2392, -4.649), (3.774, -0.2034, -4.649), (3.738, -0.1598, -4.649), (3.711, -0.1101, -4.649), (3.695, -0.05617, -4.649), (3.689, -6.634e-05, -4.649), (3.695, 0.05604, -4.649), (3.711, 0.11, -4.649), (3.738, 0.1597, -4.649), (3.774, 0.2033, -4.649), (3.817, 0.239, -4.649), (3.867, 0.2656, -4.649), (3.921, 0.282, -4.649), (2.202, 0.2875, -4.649), (2.258, 0.282, -4.649), (2.312, 0.2656, -4.649), (2.361, 0.239, -4.649), (2.405, 0.2033, -4.649), (2.441, 0.1597, -4.649), (2.467, 0.11, -4.649), (2.484, 0.05604, -4.649), (2.489, -6.658e-05, -4.649), (2.202, -6.682e-05, -2.649), (2.484, -0.05617, -4.649), (2.467, -0.1101, -4.649), (2.441, -0.1598, -4.649), (2.405, -0.2034, -4.649), (2.361, -0.2392, -4.649), (2.312, -0.2658, -4.649), (2.258, -0.2821, -4.649), (2.202, -0.2876, -4.649), (2.145, -0.2821, -4.649), (2.092, -0.2658, -4.649), (2.042, -0.2392, -4.649), (1.998, -0.2034, -4.649), (1.962, -0.1598, -4.649), (1.936, -0.1101, -4.649), (1.919, -0.05617, -4.649), (1.914, -6.634e-05, -4.649), (1.919, 0.05604, -4.649), (1.936, 0.11, -4.649), (1.962, 0.1597, -4.649), (1.998, 0.2033, -4.649), (2.042, 0.239, -4.649), (2.092, 0.2656, -4.649), (2.145, 0.282, -4.649), (2.202, -2.676, -4.649), (2.258, -2.681, -4.649), (2.312, -2.697, -4.649), (2.361, -2.724, -4.649), (2.405, -2.76, -4.649), (2.441, -2.803, -4.649), (2.467, -2.853, -4.649), (2.484, -2.907, -4.649), (2.489, -2.963, -4.649), (2.202, -2.963, -2.649), (2.484, -3.019, -4.649), (2.467, -3.073, -4.649), (2.441, -3.123, -4.649), (2.405, -3.167, -4.649), (2.361, -3.202, -4.649), (2.312, -3.229, -4.649), (2.258, -3.245, -4.649), (2.202, -3.251, -4.649), (2.145, -3.245, -4.649), (2.092, -3.229, -4.649), (2.042, -3.202, -4.649), (1.998, -3.167, -4.649), (1.962, -3.123, -4.649), (1.936, -3.073, -4.649), (1.919, -3.019, -4.649), (1.914, -2.963, -4.649), (1.919, -2.907, -4.649), (1.936, -2.853, -4.649), (1.962, -2.803, -4.649), (1.998, -2.76, -4.649), (2.042, -2.724, -4.649), (2.092, -2.697, -4.649), (2.145, -2.681, -4.649), (3.988, -2.322, -4.859), (4.044, -2.327, -4.859), (4.098, -2.344, -4.859), (4.148, -2.37, -4.859), (4.192, -2.406, -4.859), (4.227, -2.449, -4.859), (4.254, -2.499, -4.859), (4.27, -2.553, -4.859), (4.276, -2.609, -4.859), (3.988, -2.609, -2.859), (4.27, -2.665, -4.859), (4.254, -2.719, -4.859), (4.227, -2.769, -4.859), (4.192, -2.813, -4.859), (4.148, -2.848, -4.859), (4.098, -2.875, -4.859), (4.044, -2.891, -4.859), (3.988, -2.897, -4.859), (3.932, -2.891, -4.859), (3.878, -2.875, -4.859), (3.829, -2.848, -4.859), (3.785, -2.813, -4.859), (3.749, -2.769, -4.859), (3.723, -2.719, -4.859), (3.706, -2.665, -4.859), (3.701, -2.609, -4.859), (3.706, -2.553, -4.859), (3.723, -2.499, -4.859), (3.749, -2.449, -4.859), (3.785, -2.406, -4.859), (3.829, -2.37, -4.859), (3.878, -2.344, -4.859), (3.932, -2.327, -4.859), (5.023, -2.387, -5.016), (5.079, -2.392, -5.016), (5.133, -2.409, -5.016), (5.182, -2.435, -5.016), (5.226, -2.471, -5.016), (5.262, -2.515, -5.016), (5.288, -2.564, -5.016), (5.305, -2.618, -5.016), (5.31, -2.674, -5.016), (5.023, -2.674, -3.016), (5.305, -2.731, -5.016), (5.288, -2.785, -5.016), (5.262, -2.834, -5.016), (5.226, -2.878, -5.016), (5.182, -2.914, -5.016), (5.133, -2.94, -5.016), (5.079, -2.957, -5.016), (5.023, -2.962, -5.016), (4.966, -2.957, -5.016), (4.912, -2.94, -5.016), (4.863, -2.914, -5.016), (4.819, -2.878, -5.016), (4.783, -2.834, -5.016), (4.757, -2.785, -5.016), (4.74, -2.731, -5.016), (4.735, -2.674, -5.016), (4.74, -2.618, -5.016), (4.757, -2.564, -5.016), (4.783, -2.515, -5.016), (4.819, -2.471, -5.016), (4.863, -2.435, -5.016), (4.912, -2.409, -5.016), (4.966, -2.392, -5.016), (4.312, -2.611, -5.634), (4.369, -2.616, -5.634), (4.422, -2.633, -5.634), (4.472, -2.659, -5.634), (4.516, -2.695, -5.634), (4.552, -2.739, -5.634), (4.578, -2.788, -5.634), (4.594, -2.842, -5.634), (4.6, -2.898, -5.634), (4.312, -2.898, -3.634), (4.594, -2.955, -5.634), (4.578, -3.009, -5.634), (4.552, -3.058, -5.634), (4.516, -3.102, -5.634), (4.472, -3.138, -5.634), (4.422, -3.164, -5.634), (4.369, -3.181, -5.634), (4.312, -3.186, -5.634), (4.256, -3.181, -5.634), (4.202, -3.164, -5.634), (4.153, -3.138, -5.634), (4.109, -3.102, -5.634), (4.073, -3.058, -5.634), (4.047, -3.009, -5.634), (4.03, -2.955, -5.634), (4.025, -2.898, -5.634), (4.03, -2.842, -5.634), (4.047, -2.788, -5.634), (4.073, -2.739, -5.634), (4.109, -2.695, -5.634), (4.153, -2.659, -5.634), (4.202, -2.633, -5.634), (4.256, -2.616, -5.634), (3.937, -1.481, -4.668), (3.993, -1.487, -4.668), (4.047, -1.503, -4.668), (4.096, -1.53, -4.668), (4.14, -1.565, -4.668), (4.176, -1.609, -4.668), (4.202, -1.659, -4.668), (4.219, -1.713, -4.668), (4.224, -1.769, -4.668), (3.937, -1.769, -2.668), (4.219, -1.825, -4.668), (4.202, -1.879, -4.668), (4.176, -1.929, -4.668), (4.14, -1.972, -4.668), (4.096, -2.008, -4.668), (4.047, -2.034, -4.668), (3.993, -2.051, -4.668), (3.937, -2.056, -4.668), (3.88, -2.051, -4.668), (3.827, -2.034, -4.668), (3.777, -2.008, -4.668), (3.733, -1.972, -4.668), (3.697, -1.929, -4.668), (3.671, -1.879, -4.668), (3.655, -1.825, -4.668), (3.649, -1.769, -4.668), (3.655, -1.713, -4.668), (3.671, -1.659, -4.668), (3.697, -1.609, -4.668), (3.733, -1.565, -4.668), (3.777, -1.53, -4.668), (3.827, -1.503, -4.668), (3.88, -1.487, -4.668), (3.406, -1.761, -5.247), (3.462, -1.767, -5.247), (3.516, -1.783, -5.247), (3.565, -1.81, -5.247), (3.609, -1.846, -5.247), (3.645, -1.889, -5.247), (3.671, -1.939, -5.247), (3.688, -1.993, -5.247), (3.693, -2.049, -5.247), (3.406, -2.049, -3.247), (3.688, -2.105, -5.247), (3.671, -2.159, -5.247), (3.645, -2.209, -5.247), (3.609, -2.252, -5.247), (3.565, -2.288, -5.247), (3.516, -2.315, -5.247), (3.462, -2.331, -5.247), (3.406, -2.336, -5.247), (3.35, -2.331, -5.247), (3.296, -2.315, -5.247), (3.246, -2.288, -5.247), (3.202, -2.252, -5.247), (3.167, -2.209, -5.247), (3.14, -2.159, -5.247), (3.124, -2.105, -5.247), (3.118, -2.049, -5.247), (3.124, -1.993, -5.247), (3.14, -1.939, -5.247), (3.167, -1.889, -5.247), (3.202, -1.846, -5.247), (3.246, -1.81, -5.247), (3.296, -1.783, -5.247), (3.35, -1.767, -5.247), (3.625, -2.267, -5.651), (3.681, -2.272, -5.651), (3.735, -2.288, -5.651), (3.785, -2.315, -5.651), (3.828, -2.351, -5.651), (3.864, -2.394, -5.651), (3.891, -2.444, -5.651), (3.907, -2.498, -5.651), (3.912, -2.554, -5.651), (3.625, -2.554, -3.651), (3.907, -2.61, -5.651), (3.891, -2.664, -5.651), (3.864, -2.714, -5.651), (3.828, -2.758, -5.651), (3.785, -2.793, -5.651), (3.735, -2.82, -5.651), (3.681, -2.836, -5.651), (3.625, -2.842, -5.651), (3.569, -2.836, -5.651), (3.515, -2.82, -5.651), (3.465, -2.793, -5.651), (3.422, -2.758, -5.651), (3.386, -2.714, -5.651), (3.359, -2.664, -5.651), (3.343, -2.61, -5.651), (3.337, -2.554, -5.651), (3.343, -2.498, -5.651), (3.359, -2.444, -5.651), (3.386, -2.394, -5.651), (3.422, -2.351, -5.651), (3.465, -2.315, -5.651), (3.515, -2.288, -5.651), (3.569, -2.272, -5.651), (3.731, -0.3293, -5.128), (3.787, -0.3348, -5.128), (3.841, -0.3512, -5.128), (3.891, -0.3777, -5.128), (3.934, -0.4135, -5.128), (3.97, -0.4571, -5.128), (3.997, -0.5068, -5.128), (4.013, -0.5607, -5.128), (4.019, -0.6169, -5.128), (3.731, -0.6169, -3.128), (4.013, -0.673, -5.128), (3.997, -0.7269, -5.128), (3.97, -0.7766, -5.128), (3.934, -0.8202, -5.128), (3.891, -0.856, -5.128), (3.841, -0.8825, -5.128), (3.787, -0.8989, -5.128), (3.731, -0.9044, -5.128), (3.675, -0.8989, -5.128), (3.621, -0.8825, -5.128), (3.571, -0.856, -5.128), (3.528, -0.8202, -5.128), (3.492, -0.7766, -5.128), (3.465, -0.7269, -5.128), (3.449, -0.673, -5.128), (3.443, -0.6169, -5.128), (3.449, -0.5607, -5.128), (3.465, -0.5068, -5.128), (3.492, -0.4571, -5.128), (3.528, -0.4135, -5.128), (3.571, -0.3777, -5.128), (3.621, -0.3512, -5.128), (3.675, -0.3348, -5.128), (4.244, -0.9795, -5.678), (4.3, -0.985, -5.678), (4.354, -1.001, -5.678), (4.404, -1.028, -5.678), (4.447, -1.064, -5.678), (4.483, -1.107, -5.678), (4.51, -1.157, -5.678), (4.526, -1.211, -5.678), (4.532, -1.267, -5.678), (4.244, -1.267, -3.678), (4.526, -1.323, -5.678), (4.51, -1.377, -5.678), (4.483, -1.427, -5.678), (4.447, -1.47, -5.678), (4.404, -1.506, -5.678), (4.354, -1.533, -5.678), (4.3, -1.549, -5.678), (4.244, -1.555, -5.678), (4.188, -1.549, -5.678), (4.134, -1.533, -5.678), (4.084, -1.506, -5.678), (4.041, -1.47, -5.678), (4.005, -1.427, -5.678), (3.978, -1.377, -5.678), (3.962, -1.323, -5.678), (3.956, -1.267, -5.678), (3.962, -1.211, -5.678), (3.978, -1.157, -5.678), (4.005, -1.107, -5.678), (4.041, -1.064, -5.678), (4.084, -1.028, -5.678), (4.134, -1.001, -5.678), (4.188, -0.985, -5.678), (4.685, -0.3293, -4.828), (4.741, -0.3349, -4.828), (4.795, -0.3512, -4.828), (4.845, -0.3778, -4.828), (4.888, -0.4136, -4.828), (4.924, -0.4571, -4.828), (4.95, -0.5069, -4.828), (4.967, -0.5608, -4.828), (4.972, -0.6169, -4.828), (4.685, -0.6169, -2.828), (4.967, -0.673, -4.828), (4.95, -0.727, -4.828), (4.924, -0.7767, -4.828), (4.888, -0.8203, -4.828), (4.845, -0.856, -4.828), (4.795, -0.8826, -4.828), (4.741, -0.899, -4.828), (4.685, -0.9045, -4.828), (4.629, -0.899, -4.828), (4.575, -0.8826, -4.828), (4.525, -0.856, -4.828), (4.481, -0.8203, -4.828), (4.446, -0.7767, -4.828), (4.419, -0.727, -4.828), (4.403, -0.673, -4.828), (4.397, -0.6169, -4.828), (4.403, -0.5608, -4.828), (4.419, -0.5069, -4.828), (4.446, -0.4571, -4.828), (4.481, -0.4136, -4.828), (4.525, -0.3778, -4.828), (4.575, -0.3512, -4.828), (4.629, -0.3349, -4.828), (2.909, -0.3293, -4.828), (2.965, -0.3349, -4.828), (3.019, -0.3512, -4.828), (3.069, -0.3778, -4.828), (3.113, -0.4136, -4.828), (3.148, -0.4571, -4.828), (3.175, -0.5069, -4.828), (3.191, -0.5608, -4.828), (3.197, -0.6169, -4.828), (2.909, -0.6169, -2.828), (3.191, -0.673, -4.828), (3.175, -0.727, -4.828), (3.148, -0.7767, -4.828), (3.113, -0.8203, -4.828), (3.069, -0.856, -4.828), (3.019, -0.8826, -4.828), (2.965, -0.899, -4.828), (2.909, -0.9045, -4.828), (2.853, -0.899, -4.828), (2.799, -0.8826, -4.828), (2.75, -0.856, -4.828), (2.706, -0.8203, -4.828), (2.67, -0.7767, -4.828), (2.644, -0.727, -4.828), (2.627, -0.673, -4.828), (2.622, -0.6169, -4.828), (2.627, -0.5608, -4.828), (2.644, -0.5069, -4.828), (2.67, -0.4571, -4.828), (2.706, -0.4136, -4.828), (2.75, -0.3778, -4.828), (2.799, -0.3512, -4.828), (2.853, -0.3349, -4.828), (2.909, -3.292, -4.828), (2.965, -3.298, -4.828), (3.019, -3.314, -4.828), (3.069, -3.341, -4.828), (3.113, -3.377, -4.828), (3.148, -3.42, -4.828), (3.175, -3.47, -4.828), (3.191, -3.524, -4.828), (3.197, -3.58, -4.828), (2.909, -3.58, -2.828), (3.191, -3.636, -4.828), (3.175, -3.69, -4.828), (3.148, -3.74, -4.828), (3.113, -3.783, -4.828), (3.069, -3.819, -4.828), (3.019, -3.846, -4.828), (2.965, -3.862, -4.828), (2.909, -3.868, -4.828), (2.853, -3.862, -4.828), (2.799, -3.846, -4.828), (2.75, -3.819, -4.828), (2.706, -3.783, -4.828), (2.67, -3.74, -4.828), (2.644, -3.69, -4.828), (2.627, -3.636, -4.828), (2.622, -3.58, -4.828), (2.627, -3.524, -4.828), (2.644, -3.47, -4.828), (2.67, -3.42, -4.828), (2.706, -3.377, -4.828), (2.75, -3.341, -4.828), (2.799, -3.314, -4.828), (2.853, -3.298, -4.828), (4.696, -2.939, -5.038), (4.752, -2.944, -5.038), (4.806, -2.96, -5.038), (4.856, -2.987, -5.038), (4.899, -3.023, -5.038), (4.935, -3.066, -5.038), (4.962, -3.116, -5.038), (4.978, -3.17, -5.038), (4.984, -3.226, -5.038), (4.696, -3.226, -3.038), (4.978, -3.282, -5.038), (4.962, -3.336, -5.038), (4.935, -3.386, -5.038), (4.899, -3.429, -5.038), (4.856, -3.465, -5.038), (4.806, -3.492, -5.038), (4.752, -3.508, -5.038), (4.696, -3.514, -5.038), (4.64, -3.508, -5.038), (4.586, -3.492, -5.038), (4.536, -3.465, -5.038), (4.493, -3.429, -5.038), (4.457, -3.386, -5.038), (4.43, -3.336, -5.038), (4.414, -3.282, -5.038), (4.409, -3.226, -5.038), (4.414, -3.17, -5.038), (4.43, -3.116, -5.038), (4.457, -3.066, -5.038), (4.493, -3.023, -5.038), (4.536, -2.987, -5.038), (4.586, -2.96, -5.038), (4.64, -2.944, -5.038), (5.73, -3.004, -5.195), (5.786, -3.009, -5.195), (5.84, -3.026, -5.195), (5.89, -3.052, -5.195), (5.934, -3.088, -5.195), (5.969, -3.132, -5.195), (5.996, -3.181, -5.195), (6.012, -3.235, -5.195), (6.018, -3.291, -5.195), (5.73, -3.291, -3.195), (6.012, -3.347, -5.195), (5.996, -3.401, -5.195), (5.969, -3.451, -5.195), (5.934, -3.495, -5.195), (5.89, -3.53, -5.195), (5.84, -3.557, -5.195), (5.786, -3.573, -5.195), (5.73, -3.579, -5.195), (5.674, -3.573, -5.195), (5.62, -3.557, -5.195), (5.571, -3.53, -5.195), (5.527, -3.495, -5.195), (5.491, -3.451, -5.195), (5.465, -3.401, -5.195), (5.448, -3.347, -5.195), (5.443, -3.291, -5.195), (5.448, -3.235, -5.195), (5.465, -3.181, -5.195), (5.491, -3.132, -5.195), (5.527, -3.088, -5.195), (5.571, -3.052, -5.195), (5.62, -3.026, -5.195), (5.674, -3.009, -5.195), (5.02, -3.228, -5.813), (5.076, -3.233, -5.813), (5.13, -3.25, -5.813), (5.18, -3.276, -5.813), (5.224, -3.312, -5.813), (5.259, -3.356, -5.813), (5.286, -3.405, -5.813), (5.302, -3.459, -5.813), (5.308, -3.515, -5.813), (5.02, -3.515, -3.813), (5.302, -3.571, -5.813), (5.286, -3.625, -5.813), (5.259, -3.675, -5.813), (5.224, -3.719, -5.813), (5.18, -3.754, -5.813), (5.13, -3.781, -5.813), (5.076, -3.797, -5.813), (5.02, -3.803, -5.813), (4.964, -3.797, -5.813), (4.91, -3.781, -5.813), (4.86, -3.754, -5.813), (4.817, -3.719, -5.813), (4.781, -3.675, -5.813), (4.755, -3.625, -5.813), (4.738, -3.571, -5.813), (4.733, -3.515, -5.813), (4.738, -3.459, -5.813), (4.755, -3.405, -5.813), (4.781, -3.356, -5.813), (4.817, -3.312, -5.813), (4.86, -3.276, -5.813), (4.91, -3.25, -5.813), (4.964, -3.233, -5.813), (4.644, -2.098, -4.846), (4.7, -2.104, -4.846), (4.754, -2.12, -4.846), (4.804, -2.147, -4.846), (4.848, -2.182, -4.846), (4.883, -2.226, -4.846), (4.91, -2.276, -4.846), (4.926, -2.33, -4.846), (4.932, -2.386, -4.846), (4.644, -2.386, -2.846), (4.926, -2.442, -4.846), (4.91, -2.496, -4.846), (4.883, -2.545, -4.846), (4.848, -2.589, -4.846), (4.804, -2.625, -4.846), (4.754, -2.651, -4.846), (4.7, -2.668, -4.846), (4.644, -2.673, -4.846), (4.588, -2.668, -4.846), (4.534, -2.651, -4.846), (4.485, -2.625, -4.846), (4.441, -2.589, -4.846), (4.405, -2.545, -4.846), (4.379, -2.496, -4.846), (4.362, -2.442, -4.846), (4.357, -2.386, -4.846), (4.362, -2.33, -4.846), (4.379, -2.276, -4.846), (4.405, -2.226, -4.846), (4.441, -2.182, -4.846), (4.485, -2.147, -4.846), (4.534, -2.12, -4.846), (4.588, -2.104, -4.846), (4.113, -2.378, -5.425), (4.17, -2.384, -5.425), (4.224, -2.4, -5.425), (4.273, -2.427, -5.425), (4.317, -2.462, -5.425), (4.353, -2.506, -5.425), (4.379, -2.556, -5.425), (4.396, -2.61, -5.425), (4.401, -2.666, -5.425), (4.113, -2.666, -3.425), (4.396, -2.722, -5.425), (4.379, -2.776, -5.425), (4.353, -2.825, -5.425), (4.317, -2.869, -5.425), (4.273, -2.905, -5.425), (4.224, -2.931, -5.425), (4.17, -2.948, -5.425), (4.113, -2.953, -5.425), (4.057, -2.948, -5.425), (4.003, -2.931, -5.425), (3.954, -2.905, -5.425), (3.91, -2.869, -5.425), (3.874, -2.825, -5.425), (3.848, -2.776, -5.425), (3.831, -2.722, -5.425), (3.826, -2.666, -5.425), (3.831, -2.61, -5.425), (3.848, -2.556, -5.425), (3.874, -2.506, -5.425), (3.91, -2.462, -5.425), (3.954, -2.427, -5.425), (4.003, -2.4, -5.425), (4.057, -2.384, -5.425), (4.333, -2.883, -5.83), (4.389, -2.889, -5.83), (4.443, -2.905, -5.83), (4.492, -2.932, -5.83), (4.536, -2.968, -5.83), (4.572, -3.011, -5.83), (4.598, -3.061, -5.83), (4.615, -3.115, -5.83), (4.62, -3.171, -5.83), (4.333, -3.171, -3.83), (4.615, -3.227, -5.83), (4.598, -3.281, -5.83), (4.572, -3.331, -5.83), (4.536, -3.374, -5.83), (4.492, -3.41, -5.83), (4.443, -3.437, -5.83), (4.389, -3.453, -5.83), (4.333, -3.459, -5.83), (4.277, -3.453, -5.83), (4.223, -3.437, -5.83), (4.173, -3.41, -5.83), (4.129, -3.374, -5.83), (4.094, -3.331, -5.83), (4.067, -3.281, -5.83), (4.051, -3.227, -5.83), (4.045, -3.171, -5.83), (4.051, -3.115, -5.83), (4.067, -3.061, -5.83), (4.094, -3.011, -5.83), (4.129, -2.968, -5.83), (4.173, -2.932, -5.83), (4.223, -2.905, -5.83), (4.277, -2.889, -5.83), (2.711, -4.361, -4.949), (2.658, -4.341, -4.949), (2.61, -4.312, -4.949), (2.568, -4.274, -4.949), (2.535, -4.228, -4.949), (2.511, -4.177, -4.949), (2.498, -4.122, -4.949), (2.496, -4.066, -4.949), (2.505, -4.01, -4.949), (2.783, -4.083, -2.949), (2.524, -3.957, -4.949), (2.554, -3.909, -4.949), (2.592, -3.868, -4.949), (2.637, -3.835, -4.949), (2.689, -3.811, -4.949), (2.743, -3.798, -4.949), (2.8, -3.795, -4.949), (2.855, -3.804, -4.949), (2.908, -3.824, -4.949), (2.956, -3.853, -4.949), (2.998, -3.891, -4.949), (3.031, -3.937, -4.949), (3.055, -3.988, -4.949), (3.068, -4.043, -4.949), (3.07, -4.099, -4.949), (3.061, -4.155, -4.949), (3.042, -4.208, -4.949), (3.013, -4.256, -4.949), (2.974, -4.297, -4.949), (2.929, -4.331, -4.949), (2.878, -4.354, -4.949), (2.823, -4.367, -4.949), (2.766, -4.37, -4.949), (2.378, -3.603, -5.499), (2.325, -3.583, -5.499), (2.277, -3.554, -5.499), (2.235, -3.516, -5.499), (2.202, -3.47, -5.499), (2.178, -3.419, -5.499), (2.165, -3.364, -5.499), (2.163, -3.308, -5.499), (2.172, -3.252, -5.499), (2.45, -3.324, -3.499), (2.191, -3.199, -5.499), (2.22, -3.151, -5.499), (2.259, -3.11, -5.499), (2.304, -3.076, -5.499), (2.355, -3.053, -5.499), (2.41, -3.039, -5.499), (2.467, -3.037, -5.499), (2.522, -3.046, -5.499), (2.575, -3.065, -5.499), (2.623, -3.095, -5.499), (2.665, -3.133, -5.499), (2.698, -3.179, -5.499), (2.722, -3.23, -5.499), (2.735, -3.285, -5.499), (2.737, -3.341, -5.499), (2.728, -3.397, -5.499), (2.709, -3.45, -5.499), (2.679, -3.498, -5.499), (2.641, -3.539, -5.499), (2.596, -3.572, -5.499), (2.545, -3.596, -5.499), (2.49, -3.609, -5.499), (2.433, -3.611, -5.499), (1.788, -4.121, -4.649), (1.735, -4.102, -4.649), (1.687, -4.072, -4.649), (1.645, -4.034, -4.649), (1.612, -3.989, -4.649), (1.588, -3.937, -4.649), (1.575, -3.883, -4.649), (1.573, -3.826, -4.649), (1.582, -3.771, -4.649), (1.86, -3.843, -2.649), (1.601, -3.718, -4.649), (1.63, -3.669, -4.649), (1.669, -3.628, -4.649), (1.714, -3.595, -4.649), (1.765, -3.571, -4.649), (1.82, -3.558, -4.649), (1.877, -3.556, -4.649), (1.932, -3.564, -4.649), (1.985, -3.584, -4.649), (2.033, -3.613, -4.649), (2.075, -3.652, -4.649), (2.108, -3.697, -4.649), (2.132, -3.748, -4.649), (2.145, -3.803, -4.649), (2.147, -3.859, -4.649), (2.138, -3.915, -4.649), (2.119, -3.968, -4.649), (2.089, -4.016, -4.649), (2.051, -4.058, -4.649), (2.006, -4.091, -4.649), (1.954, -4.114, -4.649), (1.9, -4.128, -4.649), (1.843, -4.13, -4.649), (3.506, -4.567, -4.649), (3.453, -4.548, -4.649), (3.405, -4.519, -4.649), (3.364, -4.48, -4.649), (3.33, -4.435, -4.649), (3.307, -4.384, -4.649), (3.294, -4.329, -4.649), (3.291, -4.272, -4.649), (3.3, -4.217, -4.649), (3.578, -4.289, -2.649), (3.319, -4.164, -4.649), (3.349, -4.116, -4.649), (3.387, -4.074, -4.649), (3.433, -4.041, -4.649), (3.484, -4.017, -4.649), (3.539, -4.004, -4.649), (3.595, -4.002, -4.649), (3.651, -4.011, -4.649), (3.704, -4.03, -4.649), (3.752, -4.06, -4.649), (3.793, -4.098, -4.649), (3.826, -4.143, -4.649), (3.85, -4.194, -4.649), (3.863, -4.249, -4.649), (3.865, -4.306, -4.649), (3.857, -4.361, -4.649), (3.837, -4.414, -4.649), (3.808, -4.462, -4.649), (3.77, -4.504, -4.649), (3.724, -4.537, -4.649), (3.673, -4.561, -4.649), (3.618, -4.574, -4.649), (3.562, -4.576, -4.649), (4.251, -1.699, -4.649), (4.198, -1.68, -4.649), (4.15, -1.651, -4.649), (4.108, -1.612, -4.649), (4.075, -1.567, -4.649), (4.052, -1.516, -4.649), (4.038, -1.461, -4.649), (4.036, -1.404, -4.649), (4.045, -1.349, -4.649), (4.323, -1.421, -2.649), (4.064, -1.296, -4.649), (4.094, -1.248, -4.649), (4.132, -1.206, -4.649), (4.177, -1.173, -4.649), (4.229, -1.149, -4.649), (4.283, -1.136, -4.649), (4.34, -1.134, -4.649), (4.395, -1.143, -4.649), (4.448, -1.162, -4.649), (4.496, -1.192, -4.649), (4.538, -1.23, -4.649), (4.571, -1.275, -4.649), (4.595, -1.327, -4.649), (4.608, -1.381, -4.649), (4.61, -1.438, -4.649), (4.601, -1.493, -4.649), (4.582, -1.546, -4.649), (4.553, -1.594, -4.649), (4.514, -1.636, -4.649), (4.469, -1.669, -4.649), (4.418, -1.693, -4.649), (4.363, -1.706, -4.649), (4.307, -1.708, -4.649), (2.432, -1.593, -4.859), (2.38, -1.573, -4.859), (2.331, -1.544, -4.859), (2.29, -1.506, -4.859), (2.257, -1.46, -4.859), (2.233, -1.409, -4.859), (2.22, -1.354, -4.859), (2.218, -1.298, -4.859), (2.226, -1.242, -4.859), (2.505, -1.315, -2.859), (2.246, -1.189, -4.859), (2.275, -1.141, -4.859), (2.313, -1.1, -4.859), (2.359, -1.067, -4.859), (2.41, -1.043, -4.859), (2.465, -1.03, -4.859), (2.521, -1.027, -4.859), (2.577, -1.036, -4.859), (2.63, -1.056, -4.859), (2.678, -1.085, -4.859), (2.719, -1.123, -4.859), (2.753, -1.169, -4.859), (2.776, -1.22, -4.859), (2.79, -1.275, -4.859), (2.792, -1.331, -4.859), (2.783, -1.387, -4.859), (2.764, -1.44, -4.859), (2.734, -1.488, -4.859), (2.696, -1.529, -4.859), (2.65, -1.562, -4.859), (2.599, -1.586, -4.859), (2.544, -1.599, -4.859), (2.488, -1.602, -4.859), (1.448, -1.27, -5.016), (1.395, -1.25, -5.016), (1.347, -1.221, -5.016), (1.305, -1.183, -5.016), (1.272, -1.137, -5.016), (1.249, -1.086, -5.016), (1.235, -1.031, -5.016), (1.233, -0.9749, -5.016), (1.242, -0.9192, -5.016), (1.52, -0.9914, -3.016), (1.261, -0.8662, -5.016), (1.291, -0.8181, -5.016), (1.329, -0.7767, -5.016), (1.374, -0.7435, -5.016), (1.426, -0.7198, -5.016), (1.48, -0.7066, -5.016), (1.537, -0.7043, -5.016), (1.592, -0.7131, -5.016), (1.645, -0.7325, -5.016), (1.693, -0.7619, -5.016), (1.735, -0.8002, -5.016), (1.768, -0.8457, -5.016), (1.792, -0.8969, -5.016), (1.805, -0.9517, -5.016), (1.807, -1.008, -5.016), (1.798, -1.064, -5.016), (1.779, -1.117, -5.016), (1.75, -1.165, -5.016), (1.711, -1.206, -5.016), (1.666, -1.239, -5.016), (1.615, -1.263, -5.016), (1.56, -1.276, -5.016), (1.504, -1.279, -5.016), (2.191, -1.231, -5.634), (2.139, -1.212, -5.634), (2.09, -1.183, -5.634), (2.049, -1.144, -5.634), (2.016, -1.099, -5.634), (1.992, -1.048, -5.634), (1.979, -0.9929, -5.634), (1.977, -0.9365, -5.634), (1.985, -0.8808, -5.634), (2.264, -0.9531, -3.634), (2.005, -0.8279, -5.634), (2.034, -0.7798, -5.634), (2.072, -0.7384, -5.634), (2.118, -0.7052, -5.634), (2.169, -0.6815, -5.634), (2.224, -0.6683, -5.634), (2.28, -0.666, -5.634), (2.336, -0.6748, -5.634), (2.389, -0.6942, -5.634), (2.437, -0.7236, -5.634), (2.479, -0.7618, -5.634), (2.512, -0.8074, -5.634), (2.535, -0.8586, -5.634), (2.549, -0.9134, -5.634), (2.551, -0.9697, -5.634), (2.542, -1.025, -5.634), (2.523, -1.078, -5.634), (2.493, -1.126, -5.634), (2.455, -1.168, -5.634), (2.409, -1.201, -5.634), (2.358, -1.225, -5.634), (2.303, -1.238, -5.634), (2.247, -1.24, -5.634), (2.271, -2.419, -4.668), (2.218, -2.4, -4.668), (2.17, -2.371, -4.668), (2.129, -2.332, -4.668), (2.096, -2.287, -4.668), (2.072, -2.236, -4.668), (2.059, -2.181, -4.668), (2.056, -2.124, -4.668), (2.065, -2.069, -4.668), (2.344, -2.141, -2.668), (2.085, -2.016, -4.668), (2.114, -1.968, -4.668), (2.152, -1.926, -4.668), (2.198, -1.893, -4.668), (2.249, -1.869, -4.668), (2.304, -1.856, -4.668), (2.36, -1.854, -4.668), (2.416, -1.863, -4.668), (2.469, -1.882, -4.668), (2.517, -1.912, -4.668), (2.558, -1.95, -4.668), (2.592, -1.995, -4.668), (2.615, -2.046, -4.668), (2.628, -2.101, -4.668), (2.631, -2.158, -4.668), (2.622, -2.213, -4.668), (2.602, -2.266, -4.668), (2.573, -2.314, -4.668), (2.535, -2.356, -4.668), (2.489, -2.389, -4.668), (2.438, -2.413, -4.668), (2.383, -2.426, -4.668), (2.327, -2.428, -4.668), (2.856, -2.282, -5.247), (2.803, -2.262, -5.247), (2.755, -2.233, -5.247), (2.713, -2.195, -5.247), (2.68, -2.149, -5.247), (2.656, -2.098, -5.247), (2.643, -2.043, -5.247), (2.641, -1.987, -5.247), (2.649, -1.931, -5.247), (2.928, -2.003, -3.247), (2.669, -1.878, -5.247), (2.698, -1.83, -5.247), (2.737, -1.789, -5.247), (2.782, -1.755, -5.247), (2.833, -1.732, -5.247), (2.888, -1.719, -5.247), (2.944, -1.716, -5.247), (3.0, -1.725, -5.247), (3.053, -1.744, -5.247), (3.101, -1.774, -5.247), (3.143, -1.812, -5.247), (3.176, -1.858, -5.247), (3.199, -1.909, -5.247), (3.213, -1.964, -5.247), (3.215, -2.02, -5.247), (3.206, -2.076, -5.247), (3.187, -2.129, -5.247), (3.157, -2.177, -5.247), (3.119, -2.218, -5.247), (3.074, -2.251, -5.247), (3.022, -2.275, -5.247), (2.968, -2.288, -5.247), (2.911, -2.29, -5.247), (2.77, -1.738, -5.651), (2.718, -1.718, -5.651), (2.669, -1.689, -5.651), (2.628, -1.65, -5.651), (2.595, -1.605, -5.651), (2.571, -1.554, -5.651), (2.558, -1.499, -5.651), (2.556, -1.443, -5.651), (2.564, -1.387, -5.651), (2.843, -1.459, -3.651), (2.584, -1.334, -5.651), (2.613, -1.286, -5.651), (2.651, -1.244, -5.651), (2.697, -1.211, -5.651), (2.748, -1.188, -5.651), (2.803, -1.174, -5.651), (2.859, -1.172, -5.651), (2.915, -1.181, -5.651), (2.968, -1.2, -5.651), (3.016, -1.23, -5.651), (3.057, -1.268, -5.651), (3.091, -1.313, -5.651), (3.114, -1.365, -5.651), (3.128, -1.419, -5.651), (3.13, -1.476, -5.651), (3.121, -1.531, -5.651), (3.102, -1.584, -5.651), (3.072, -1.632, -5.651), (3.034, -1.674, -5.651), (2.988, -1.707, -5.651), (2.937, -1.731, -5.651), (2.882, -1.744, -5.651), (2.826, -1.746, -5.651), (2.181, -3.586, -5.128), (2.128, -3.567, -5.128), (2.08, -3.537, -5.128), (2.038, -3.499, -5.128), (2.005, -3.453, -5.128), (1.981, -3.402, -5.128), (1.968, -3.347, -5.128), (1.966, -3.291, -5.128), (1.975, -3.235, -5.128), (2.253, -3.308, -3.128), (1.994, -3.182, -5.128), (2.024, -3.134, -5.128), (2.062, -3.093, -5.128), (2.107, -3.06, -5.128), (2.159, -3.036, -5.128), (2.213, -3.023, -5.128), (2.27, -3.021, -5.128), (2.325, -3.029, -5.128), (2.378, -3.049, -5.128), (2.426, -3.078, -5.128), (2.468, -3.116, -5.128), (2.501, -3.162, -5.128), (2.525, -3.213, -5.128), (2.538, -3.268, -5.128), (2.54, -3.324, -5.128), (2.531, -3.38, -5.128), (2.512, -3.433, -5.128), (2.483, -3.481, -5.128), (2.444, -3.522, -5.128), (2.399, -3.556, -5.128), (2.348, -3.579, -5.128), (2.293, -3.592, -5.128), (2.236, -3.595, -5.128), (1.848, -2.828, -5.678), (1.795, -2.808, -5.678), (1.747, -2.779, -5.678), (1.705, -2.741, -5.678), (1.672, -2.695, -5.678), (1.648, -2.644, -5.678), (1.635, -2.589, -5.678), (1.633, -2.533, -5.678), (1.642, -2.477, -5.678), (1.92, -2.549, -3.678), (1.661, -2.424, -5.678), (1.69, -2.376, -5.678), (1.729, -2.335, -5.678), (1.774, -2.301, -5.678), (1.825, -2.278, -5.678), (1.88, -2.265, -5.678), (1.937, -2.262, -5.678), (1.992, -2.271, -5.678), (2.045, -2.29, -5.678), (2.093, -2.32, -5.678), (2.135, -2.358, -5.678), (2.168, -2.404, -5.678), (2.192, -2.455, -5.678), (2.205, -2.51, -5.678), (2.207, -2.566, -5.678), (2.198, -2.622, -5.678), (2.179, -2.675, -5.678), (2.149, -2.723, -5.678), (2.111, -2.764, -5.678), (2.066, -2.797, -5.678), (2.014, -2.821, -5.678), (1.96, -2.834, -5.678), (1.903, -2.836, -5.678), (1.258, -3.346, -4.828), (1.205, -3.327, -4.828), (1.157, -3.297, -4.828), (1.115, -3.259, -4.828), (1.082, -3.214, -4.828), (1.058, -3.162, -4.828), (1.045, -3.108, -4.828), (1.043, -3.051, -4.828), (1.052, -2.996, -4.828), (1.33, -3.068, -2.828), (1.071, -2.943, -4.828), (1.1, -2.895, -4.828), (1.139, -2.853, -4.828), (1.184, -2.82, -4.828), (1.235, -2.796, -4.828), (1.29, -2.783, -4.828), (1.346, -2.781, -4.828), (1.402, -2.789, -4.828), (1.455, -2.809, -4.828), (1.503, -2.838, -4.828), (1.545, -2.877, -4.828), (1.578, -2.922, -4.828), (1.601, -2.973, -4.828), (1.615, -3.028, -4.828), (1.617, -3.084, -4.828), (1.608, -3.14, -4.828), (1.589, -3.193, -4.828), (1.559, -3.241, -4.828), (1.521, -3.283, -4.828), (1.476, -3.316, -4.828), (1.424, -3.339, -4.828), (1.37, -3.353, -4.828), (1.313, -3.355, -4.828), (2.976, -3.792, -4.828), (2.923, -3.773, -4.828), (2.875, -3.744, -4.828), (2.834, -3.705, -4.828), (2.8, -3.66, -4.828), (2.777, -3.609, -4.828), (2.764, -3.554, -4.828), (2.761, -3.497, -4.828), (2.77, -3.442, -4.828), (3.048, -3.514, -2.828), (2.789, -3.389, -4.828), (2.819, -3.341, -4.828), (2.857, -3.299, -4.828), (2.903, -3.266, -4.828), (2.954, -3.242, -4.828), (3.009, -3.229, -4.828), (3.065, -3.227, -4.828), (3.121, -3.236, -4.828), (3.174, -3.255, -4.828), (3.222, -3.285, -4.828), (3.263, -3.323, -4.828), (3.296, -3.368, -4.828), (3.32, -3.42, -4.828), (3.333, -3.474, -4.828), (3.335, -3.531, -4.828), (3.327, -3.586, -4.828), (3.307, -3.639, -4.828), (3.278, -3.687, -4.828), (3.24, -3.729, -4.828), (3.194, -3.762, -4.828), (3.143, -3.786, -4.828), (3.088, -3.799, -4.828), (3.032, -3.801, -4.828), (3.721, -0.9245, -4.828), (3.668, -0.905, -4.828), (3.62, -0.8756, -4.828), (3.578, -0.8374, -4.828), (3.545, -0.7918, -4.828), (3.521, -0.7407, -4.828), (3.508, -0.6859, -4.828), (3.506, -0.6295, -4.828), (3.515, -0.5738, -4.828), (3.793, -0.6461, -2.828), (3.534, -0.5209, -4.828), (3.564, -0.4728, -4.828), (3.602, -0.4314, -4.828), (3.647, -0.3982, -4.828), (3.699, -0.3745, -4.828), (3.753, -0.3613, -4.828), (3.81, -0.359, -4.828), (3.865, -0.3678, -4.828), (3.918, -0.3872, -4.828), (3.966, -0.4166, -4.828), (4.008, -0.4548, -4.828), (4.041, -0.5004, -4.828), (4.065, -0.5516, -4.828), (4.078, -0.6064, -4.828), (4.08, -0.6627, -4.828), (4.071, -0.7184, -4.828), (4.052, -0.7713, -4.828), (4.023, -0.8194, -4.828), (3.984, -0.8609, -4.828), (3.939, -0.8941, -4.828), (3.888, -0.9177, -4.828), (3.833, -0.9309, -4.828), (3.776, -0.9332, -4.828), (1.902, -0.8179, -5.038), (1.85, -0.7985, -5.038), (1.801, -0.7691, -5.038), (1.76, -0.7309, -5.038), (1.727, -0.6853, -5.038), (1.703, -0.6341, -5.038), (1.69, -0.5793, -5.038), (1.688, -0.523, -5.038), (1.696, -0.4673, -5.038), (1.975, -0.5396, -3.038), (1.716, -0.4144, -5.038), (1.745, -0.3663, -5.038), (1.783, -0.3249, -5.038), (1.829, -0.2917, -5.038), (1.88, -0.268, -5.038), (1.935, -0.2548, -5.038), (1.991, -0.2525, -5.038), (2.047, -0.2612, -5.038), (2.1, -0.2807, -5.038), (2.148, -0.3101, -5.038), (2.189, -0.3483, -5.038), (2.223, -0.3939, -5.038), (2.246, -0.4451, -5.038), (2.26, -0.4999, -5.038), (2.262, -0.5562, -5.038), (2.253, -0.6119, -5.038), (2.234, -0.6648, -5.038), (2.204, -0.7129, -5.038), (2.166, -0.7543, -5.038), (2.12, -0.7875, -5.038), (2.069, -0.8112, -5.038), (2.014, -0.8244, -5.038), (1.958, -0.8267, -5.038), (1.661, -0.4565, -5.813), (1.609, -0.4371, -5.813), (1.56, -0.4077, -5.813), (1.519, -0.3694, -5.813), (1.486, -0.3239, -5.813), (1.462, -0.2727, -5.813), (1.449, -0.2179, -5.813), (1.447, -0.1616, -5.813), (1.455, -0.1059, -5.813), (1.734, -0.1782, -3.813), (1.475, -0.05297, -5.813), (1.504, -0.004866, -5.813), (1.542, 0.03658, -5.813), (1.588, 0.06977, -5.813), (1.639, 0.09343, -5.813), (1.694, 0.1067, -5.813), (1.75, 0.1089, -5.813), (1.806, 0.1002, -5.813), (1.859, 0.08073, -5.813), (1.907, 0.05134, -5.813), (1.948, 0.01312, -5.813), (1.982, -0.03245, -5.813), (2.005, -0.08362, -5.813), (2.019, -0.1384, -5.813), (2.021, -0.1948, -5.813), (2.012, -0.2504, -5.813), (1.993, -0.3034, -5.813), (1.963, -0.3515, -5.813), (1.925, -0.3929, -5.813), (1.879, -0.4261, -5.813), (1.828, -0.4498, -5.813), (1.773, -0.463, -5.813), (1.717, -0.4653, -5.813), (1.741, -1.644, -4.846), (1.688, -1.625, -4.846), (1.64, -1.596, -4.846), (1.599, -1.557, -4.846), (1.566, -1.512, -4.846), (1.542, -1.461, -4.846), (1.529, -1.406, -4.846), (1.526, -1.349, -4.846), (1.535, -1.294, -4.846), (1.814, -1.366, -2.846), (1.555, -1.241, -4.846), (1.584, -1.193, -4.846), (1.622, -1.151, -4.846), (1.668, -1.118, -4.846), (1.719, -1.094, -4.846), (1.774, -1.081, -4.846), (1.83, -1.079, -4.846), (1.886, -1.088, -4.846), (1.939, -1.107, -4.846), (1.987, -1.137, -4.846), (2.028, -1.175, -4.846), (2.062, -1.22, -4.846), (2.085, -1.272, -4.846), (2.098, -1.326, -4.846), (2.101, -1.383, -4.846), (2.092, -1.438, -4.846), (2.072, -1.491, -4.846), (2.043, -1.539, -4.846), (2.005, -1.581, -4.846), (1.959, -1.614, -4.846), (1.908, -1.638, -4.846), (1.853, -1.651, -4.846), (1.797, -1.653, -4.846), (2.326, -1.507, -5.425), (2.273, -1.487, -5.425), (2.224, -1.458, -5.425), (2.183, -1.42, -5.425), (2.15, -1.374, -5.425), (2.126, -1.323, -5.425), (2.113, -1.268, -5.425), (2.111, -1.212, -5.425), (2.119, -1.156, -5.425), (2.398, -1.228, -3.425), (2.139, -1.103, -5.425), (2.168, -1.055, -5.425), (2.207, -1.014, -5.425), (2.252, -0.9805, -5.425), (2.303, -0.9568, -5.425), (2.358, -0.9436, -5.425), (2.414, -0.9413, -5.425), (2.47, -0.9501, -5.425), (2.523, -0.9695, -5.425), (2.571, -0.9989, -5.425), (2.613, -1.037, -5.425), (2.646, -1.083, -5.425), (2.669, -1.134, -5.425), (2.683, -1.189, -5.425), (2.685, -1.245, -5.425), (2.676, -1.301, -5.425), (2.657, -1.354, -5.425), (2.627, -1.402, -5.425), (2.589, -1.443, -5.425), (2.543, -1.476, -5.425), (2.492, -1.5, -5.425), (2.438, -1.513, -5.425), (2.381, -1.516, -5.425), (2.24, -0.9626, -5.83), (2.187, -0.9431, -5.83), (2.139, -0.9137, -5.83), (2.098, -0.8755, -5.83), (2.065, -0.8299, -5.83), (2.041, -0.7788, -5.83), (2.028, -0.724, -5.83), (2.026, -0.6676, -5.83), (2.034, -0.612, -5.83), (2.313, -0.6842, -3.83), (2.054, -0.559, -5.83), (2.083, -0.5109, -5.83), (2.121, -0.4695, -5.83), (2.167, -0.4363, -5.83), (2.218, -0.4126, -5.83), (2.273, -0.3994, -5.83), (2.329, -0.3971, -5.83), (2.385, -0.4059, -5.83), (2.438, -0.4253, -5.83), (2.486, -0.4547, -5.83), (2.527, -0.4929, -5.83), (2.561, -0.5385, -5.83), (2.584, -0.5897, -5.83), (2.598, -0.6445, -5.83), (2.6, -0.7008, -5.83), (2.591, -0.7565, -5.83), (2.572, -0.8094, -5.83), (2.542, -0.8575, -5.83), (2.504, -0.899, -5.83), (2.458, -0.9322, -5.83), (2.407, -0.9558, -5.83), (2.352, -0.9691, -5.83), (2.296, -0.9713, -5.83)], [], [(0, 9, 1), (1, 9, 2), (2, 9, 3), (3, 9, 4), (4, 9, 5), (5, 9, 6), (6, 9, 7), (7, 9, 8), (8, 9, 10), (10, 9, 11), (11, 9, 12), (12, 9, 13), (13, 9, 14), (14, 9, 15), (15, 9, 16), (16, 9, 17), (17, 9, 18), (18, 9, 19), (19, 9, 20), (20, 9, 21), (21, 9, 22), (22, 9, 23), (23, 9, 24), (24, 9, 25), (25, 9, 26), (26, 9, 27), (27, 9, 28), (28, 9, 29), (29, 9, 30), (30, 9, 31), (31, 9, 32), (32, 9, 0), (0, 1, 2, 3, 4, 5, 6, 7, 8, 10, 11, 12, 13, 14, 15, 16, 17, 18, 19, 20, 21, 22, 23, 24, 25, 26, 27, 28, 29, 30, 31, 32), (33, 42, 34), (34, 42, 35), (35, 42, 36), (36, 42, 37), (37, 42, 38), (38, 42, 39), (39, 42, 40), (40, 42, 41), (41, 42, 43), (43, 42, 44), (44, 42, 45), (45, 42, 46), (46, 42, 47), (47, 42, 48), (48, 42, 49), (49, 42, 50), (50, 42, 51), (51, 42, 52), (52, 42, 53), (53, 42, 54), (54, 42, 55), (55, 42, 56), (56, 42, 57), (57, 42, 58), (58, 42, 59), (59, 42, 60), (60, 42, 61), (61, 42, 62), (62, 42, 63), (63, 42, 64), (64, 42, 65), (65, 42, 33), (33, 34, 35, 36, 37, 38, 39, 40, 41, 43, 44, 45, 46, 47, 48, 49, 50, 51, 52, 53, 54, 55, 56, 57, 58, 59, 60, 61, 62, 63, 64, 65), (66, 75, 67), (67, 75, 68), (68, 75, 69), (69, 75, 70), (70, 75, 71), (71, 75, 72), (72, 75, 73), (73, 75, 74), (74, 75, 76), (76, 75, 77), (77, 75, 78), (78, 75, 79), (79, 75, 80), (80, 75, 81), (81, 75, 82), (82, 75, 83), (83, 75, 84), (84, 75, 85), (85, 75, 86), (86, 75, 87), (87, 75, 88), (88, 75, 89), (89, 75, 90), (90, 75, 91), (91, 75, 92), (92, 75, 93), (93, 75, 94), (94, 75, 95), (95, 75, 96), (96, 75, 97), (97, 75, 98), (98, 75, 66), (66, 67, 68, 69, 70, 71, 72, 73, 74, 76, 77, 78, 79, 80, 81, 82, 83, 84, 85, 86, 87, 88, 89, 90, 91, 92, 93, 94, 95, 96, 97, 98), (99, 108, 100), (100, 108, 101), (101, 108, 102), (102, 108, 103), (103, 108, 104), (104, 108, 105), (105, 108, 106), (106, 108, 107), (107, 108, 109), (109, 108, 110), (110, 108, 111), (111, 108, 112), (112, 108, 113), (113, 108, 114), (114, 108, 115), (115, 108, 116), (116, 108, 117), (117, 108, 118), (118, 108, 119), (119, 108, 120), (120, 108, 121), (121, 108, 122), (122, 108, 123), (123, 108, 124), (124, 108, 125), (125, 108, 126), (126, 108, 127), (127, 108, 128), (128, 108, 129), (129, 108, 130), (130, 108, 131), (131, 108, 99), (99, 100, 101, 102, 103, 104, 105, 106, 107, 109, 110, 111, 112, 113, 114, 115, 116, 117, 118, 119, 120, 121, 122, 123, 124, 125, 126, 127, 128, 129, 130, 131), (132, 141, 133), (133, 141, 134), (134, 141, 135), (135, 141, 136), (136, 141, 137), (137, 141, 138), (138, 141, 139), (139, 141, 140), (140, 141, 142), (142, 141, 143), (143, 141, 144), (144, 141, 145), (145, 141, 146), (146, 141, 147), (147, 141, 148), (148, 141, 149), (149, 141, 150), (150, 141, 151), (151, 141, 152), (152, 141, 153), (153, 141, 154), (154, 141, 155), (155, 141, 156), (156, 141, 157), (157, 141, 158), (158, 141, 159), (159, 141, 160), (160, 141, 161), (161, 141, 162), (162, 141, 163), (163, 141, 164), (164, 141, 132), (132, 133, 134, 135, 136, 137, 138, 139, 140, 142, 143, 144, 145, 146, 147, 148, 149, 150, 151, 152, 153, 154, 155, 156, 157, 158, 159, 160, 161, 162, 163, 164), (165, 174, 166), (166, 174, 167), (167, 174, 168), (168, 174, 169), (169, 174, 170), (170, 174, 171), (171, 174, 172), (172, 174, 173), (173, 174, 175), (175, 174, 176), (176, 174, 177), (177, 174, 178), (178, 174, 179), (179, 174, 180), (180, 174, 181), (181, 174, 182), (182, 174, 183), (183, 174, 184), (184, 174, 185), (185, 174, 186), (186, 174, 187), (187, 174, 188), (188, 174, 189), (189, 174, 190), (190, 174, 191), (191, 174, 192), (192, 174, 193), (193, 174, 194), (194, 174, 195), (195, 174, 196), (196, 174, 197), (197, 174, 165), (165, 166, 167, 168, 169, 170, 171, 172, 173, 175, 176, 177, 178, 179, 180, 181, 182, 183, 184, 185, 186, 187, 188, 189, 190, 191, 192, 193, 194, 195, 196, 197), (198, 207, 199), (199, 207, 200), (200, 207, 201), (201, 207, 202), (202, 207, 203), (203, 207, 204), (204, 207, 205), (205, 207, 206), (206, 207, 208), (208, 207, 209), (209, 207, 210), (210, 207, 211), (211, 207, 212), (212, 207, 213), (213, 207, 214), (214, 207, 215), (215, 207, 216), (216, 207, 217), (217, 207, 218), (218, 207, 219), (219, 207, 220), (220, 207, 221), (221, 207, 222), (222, 207, 223), (223, 207, 224), (224, 207, 225), (225, 207, 226), (226, 207, 227), (227, 207, 228), (228, 207, 229), (229, 207, 230), (230, 207, 198), (198, 199, 200, 201, 202, 203, 204, 205, 206, 208, 209, 210, 211, 212, 213, 214, 215, 216, 217, 218, 219, 220, 221, 222, 223, 224, 225, 226, 227, 228, 229, 230), (231, 240, 232), (232, 240, 233), (233, 240, 234), (234, 240, 235), (235, 240, 236), (236, 240, 237), (237, 240, 238), (238, 240, 239), (239, 240, 241), (241, 240, 242), (242, 240, 243), (243, 240, 244), (244, 240, 245), (245, 240, 246), (246, 240, 247), (247, 240, 248), (248, 240, 249), (249, 240, 250), (250, 240, 251), (251, 240, 252), (252, 240, 253), (253, 240, 254), (254, 240, 255), (255, 240, 256), (256, 240, 257), (257, 240, 258), (258, 240, 259), (259, 240, 260), (260, 240, 261), (261, 240, 262), (262, 240, 263), (263, 240, 231), (231, 232, 233, 234, 235, 236, 237, 238, 239, 241, 242, 243, 244, 245, 246, 247, 248, 249, 250, 251, 252, 253, 254, 255, 256, 257, 258, 259, 260, 261, 262, 263), (264, 273, 265), (265, 273, 266), (266, 273, 267), (267, 273, 268), (268, 273, 269), (269, 273, 270), (270, 273, 271), (271, 273, 272), (272, 273, 274), (274, 273, 275), (275, 273, 276), (276, 273, 277), (277, 273, 278), (278, 273, 279), (279, 273, 280), (280, 273, 281), (281, 273, 282), (282, 273, 283), (283, 273, 284), (284, 273, 285), (285, 273, 286), (286, 273, 287), (287, 273, 288), (288, 273, 289), (289, 273, 290), (290, 273, 291), (291, 273, 292), (292, 273, 293), (293, 273, 294), (294, 273, 295), (295, 273, 296), (296, 273, 264), (264, 265, 266, 267, 268, 269, 270, 271, 272, 274, 275, 276, 277, 278, 279, 280, 281, 282, 283, 284, 285, 286, 287, 288, 289, 290, 291, 292, 293, 294, 295, 296), (297, 306, 298), (298, 306, 299), (299, 306, 300), (300, 306, 301), (301, 306, 302), (302, 306, 303), (303, 306, 304), (304, 306, 305), (305, 306, 307), (307, 306, 308), (308, 306, 309), (309, 306, 310), (310, 306, 311), (311, 306, 312), (312, 306, 313), (313, 306, 314), (314, 306, 315), (315, 306, 316), (316, 306, 317), (317, 306, 318), (318, 306, 319), (319, 306, 320), (320, 306, 321), (321, 306, 322), (322, 306, 323), (323, 306, 324), (324, 306, 325), (325, 306, 326), (326, 306, 327), (327, 306, 328), (328, 306, 329), (329, 306, 297), (297, 298, 299, 300, 301, 302, 303, 304, 305, 307, 308, 309, 310, 311, 312, 313, 314, 315, 316, 317, 318, 319, 320, 321, 322, 323, 324, 325, 326, 327, 328, 329), (330, 339, 331), (331, 339, 332), (332, 339, 333), (333, 339, 334), (334, 339, 335), (335, 339, 336), (336, 339, 337), (337, 339, 338), (338, 339, 340), (340, 339, 341), (341, 339, 342), (342, 339, 343), (343, 339, 344), (344, 339, 345), (345, 339, 346), (346, 339, 347), (347, 339, 348), (348, 339, 349), (349, 339, 350), (350, 339, 351), (351, 339, 352), (352, 339, 353), (353, 339, 354), (354, 339, 355), (355, 339, 356), (356, 339, 357), (357, 339, 358), (358, 339, 359), (359, 339, 360), (360, 339, 361), (361, 339, 362), (362, 339, 330), (330, 331, 332, 333, 334, 335, 336, 337, 338, 340, 341, 342, 343, 344, 345, 346, 347, 348, 349, 350, 351, 352, 353, 354, 355, 356, 357, 358, 359, 360, 361, 362), (363, 372, 364), (364, 372, 365), (365, 372, 366), (366, 372, 367), (367, 372, 368), (368, 372, 369), (369, 372, 370), (370, 372, 371), (371, 372, 373), (373, 372, 374), (374, 372, 375), (375, 372, 376), (376, 372, 377), (377, 372, 378), (378, 372, 379), (379, 372, 380), (380, 372, 381), (381, 372, 382), (382, 372, 383), (383, 372, 384), (384, 372, 385), (385, 372, 386), (386, 372, 387), (387, 372, 388), (388, 372, 389), (389, 372, 390), (390, 372, 391), (391, 372, 392), (392, 372, 393), (393, 372, 394), (394, 372, 395), (395, 372, 363), (363, 364, 365, 366, 367, 368, 369, 370, 371, 373, 374, 375, 376, 377, 378, 379, 380, 381, 382, 383, 384, 385, 386, 387, 388, 389, 390, 391, 392, 393, 394, 395), (396, 405, 397), (397, 405, 398), (398, 405, 399), (399, 405, 400), (400, 405, 401), (401, 405, 402), (402, 405, 403), (403, 405, 404), (404, 405, 406), (406, 405, 407), (407, 405, 408), (408, 405, 409), (409, 405, 410), (410, 405, 411), (411, 405, 412), (412, 405, 413), (413, 405, 414), (414, 405, 415), (415, 405, 416), (416, 405, 417), (417, 405, 418), (418, 405, 419), (419, 405, 420), (420, 405, 421), (421, 405, 422), (422, 405, 423), (423, 405, 424), (424, 405, 425), (425, 405, 426), (426, 405, 427), (427, 405, 428), (428, 405, 396), (396, 397, 398, 399, 400, 401, 402, 403, 404, 406, 407, 408, 409, 410, 411, 412, 413, 414, 415, 416, 417, 418, 419, 420, 421, 422, 423, 424, 425, 426, 427, 428), (429, 438, 430), (430, 438, 431), (431, 438, 432), (432, 438, 433), (433, 438, 434), (434, 438, 435), (435, 438, 436), (436, 438, 437), (437, 438, 439), (439, 438, 440), (440, 438, 441), (441, 438, 442), (442, 438, 443), (443, 438, 444), (444, 438, 445), (445, 438, 446), (446, 438, 447), (447, 438, 448), (448, 438, 449), (449, 438, 450), (450, 438, 451), (451, 438, 452), (452, 438, 453), (453, 438, 454), (454, 438, 455), (455, 438, 456), (456, 438, 457), (457, 438, 458), (458, 438, 459), (459, 438, 460), (460, 438, 461), (461, 438, 429), (429, 430, 431, 432, 433, 434, 435, 436, 437, 439, 440, 441, 442, 443, 444, 445, 446, 447, 448, 449, 450, 451, 452, 453, 454, 455, 456, 457, 458, 459, 460, 461), (462, 471, 463), (463, 471, 464), (464, 471, 465), (465, 471, 466), (466, 471, 467), (467, 471, 468), (468, 471, 469), (469, 471, 470), (470, 471, 472), (472, 471, 473), (473, 471, 474), (474, 471, 475), (475, 471, 476), (476, 471, 477), (477, 471, 478), (478, 471, 479), (479, 471, 480), (480, 471, 481), (481, 471, 482), (482, 471, 483), (483, 471, 484), (484, 471, 485), (485, 471, 486), (486, 471, 487), (487, 471, 488), (488, 471, 489), (489, 471, 490), (490, 471, 491), (491, 471, 492), (492, 471, 493), (493, 471, 494), (494, 471, 462), (462, 463, 464, 465, 466, 467, 468, 469, 470, 472, 473, 474, 475, 476, 477, 478, 479, 480, 481, 482, 483, 484, 485, 486, 487, 488, 489, 490, 491, 492, 493, 494), (495, 504, 496), (496, 504, 497), (497, 504, 498), (498, 504, 499), (499, 504, 500), (500, 504, 501), (501, 504, 502), (502, 504, 503), (503, 504, 505), (505, 504, 506), (506, 504, 507), (507, 504, 508), (508, 504, 509), (509, 504, 510), (510, 504, 511), (511, 504, 512), (512, 504, 513), (513, 504, 514), (514, 504, 515), (515, 504, 516), (516, 504, 517), (517, 504, 518), (518, 504, 519), (519, 504, 520), (520, 504, 521), (521, 504, 522), (522, 504, 523), (523, 504, 524), (524, 504, 525), (525, 504, 526), (526, 504, 527), (527, 504, 495), (495, 496, 497, 498, 499, 500, 501, 502, 503, 505, 506, 507, 508, 509, 510, 511, 512, 513, 514, 515, 516, 517, 518, 519, 520, 521, 522, 523, 524, 525, 526, 527), (528, 537, 529), (529, 537, 530), (530, 537, 531), (531, 537, 532), (532, 537, 533), (533, 537, 534), (534, 537, 535), (535, 537, 536), (536, 537, 538), (538, 537, 539), (539, 537, 540), (540, 537, 541), (541, 537, 542), (542, 537, 543), (543, 537, 544), (544, 537, 545), (545, 537, 546), (546, 537, 547), (547, 537, 548), (548, 537, 549), (549, 537, 550), (550, 537, 551), (551, 537, 552), (552, 537, 553), (553, 537, 554), (554, 537, 555), (555, 537, 556), (556, 537, 557), (557, 537, 558), (558, 537, 559), (559, 537, 560), (560, 537, 528), (528, 529, 530, 531, 532, 533, 534, 535, 536, 538, 539, 540, 541, 542, 543, 544, 545, 546, 547, 548, 549, 550, 551, 552, 553, 554, 555, 556, 557, 558, 559, 560), (561, 570, 562), (562, 570, 563), (563, 570, 564), (564, 570, 565), (565, 570, 566), (566, 570, 567), (567, 570, 568), (568, 570, 569), (569, 570, 571), (571, 570, 572), (572, 570, 573), (573, 570, 574), (574, 570, 575), (575, 570, 576), (576, 570, 577), (577, 570, 578), (578, 570, 579), (579, 570, 580), (580, 570, 581), (581, 570, 582), (582, 570, 583), (583, 570, 584), (584, 570, 585), (585, 570, 586), (586, 570, 587), (587, 570, 588), (588, 570, 589), (589, 570, 590), (590, 570, 591), (591, 570, 592), (592, 570, 593), (593, 570, 561), (561, 562, 563, 564, 565, 566, 567, 568, 569, 571, 572, 573, 574, 575, 576, 577, 578, 579, 580, 581, 582, 583, 584, 585, 586, 587, 588, 589, 590, 591, 592, 593), (594, 603, 595), (595, 603, 596), (596, 603, 597), (597, 603, 598), (598, 603, 599), (599, 603, 600), (600, 603, 601), (601, 603, 602), (602, 603, 604), (604, 603, 605), (605, 603, 606), (606, 603, 607), (607, 603, 608), (608, 603, 609), (609, 603, 610), (610, 603, 611), (611, 603, 612), (612, 603, 613), (613, 603, 614), (614, 603, 615), (615, 603, 616), (616, 603, 617), (617, 603, 618), (618, 603, 619), (619, 603, 620), (620, 603, 621), (621, 603, 622), (622, 603, 623), (623, 603, 624), (624, 603, 625), (625, 603, 626), (626, 603, 594), (594, 595, 596, 597, 598, 599, 600, 601, 602, 604, 605, 606, 607, 608, 609, 610, 611, 612, 613, 614, 615, 616, 617, 618, 619, 620, 621, 622, 623, 624, 625, 626), (627, 636, 628), (628, 636, 629), (629, 636, 630), (630, 636, 631), (631, 636, 632), (632, 636, 633), (633, 636, 634), (634, 636, 635), (635, 636, 637), (637, 636, 638), (638, 636, 639), (639, 636, 640), (640, 636, 641), (641, 636, 642), (642, 636, 643), (643, 636, 644), (644, 636, 645), (645, 636, 646), (646, 636, 647), (647, 636, 648), (648, 636, 649), (649, 636, 650), (650, 636, 651), (651, 636, 652), (652, 636, 653), (653, 636, 654), (654, 636, 655), (655, 636, 656), (656, 636, 657), (657, 636, 658), (658, 636, 659), (659, 636, 627), (627, 628, 629, 630, 631, 632, 633, 634, 635, 637, 638, 639, 640, 641, 642, 643, 644, 645, 646, 647, 648, 649, 650, 651, 652, 653, 654, 655, 656, 657, 658, 659), (660, 669, 661), (661, 669, 662), (662, 669, 663), (663, 669, 664), (664, 669, 665), (665, 669, 666), (666, 669, 667), (667, 669, 668), (668, 669, 670), (670, 669, 671), (671, 669, 672), (672, 669, 673), (673, 669, 674), (674, 669, 675), (675, 669, 676), (676, 669, 677), (677, 669, 678), (678, 669, 679), (679, 669, 680), (680, 669, 681), (681, 669, 682), (682, 669, 683), (683, 669, 684), (684, 669, 685), (685, 669, 686), (686, 669, 687), (687, 669, 688), (688, 669, 689), (689, 669, 690), (690, 669, 691), (691, 669, 692), (692, 669, 660), (660, 661, 662, 663, 664, 665, 666, 667, 668, 670, 671, 672, 673, 674, 675, 676, 677, 678, 679, 680, 681, 682, 683, 684, 685, 686, 687, 688, 689, 690, 691, 692), (693, 702, 694), (694, 702, 695), (695, 702, 696), (696, 702, 697), (697, 702, 698), (698, 702, 699), (699, 702, 700), (700, 702, 701), (701, 702, 703), (703, 702, 704), (704, 702, 705), (705, 702, 706), (706, 702, 707), (707, 702, 708), (708, 702, 709), (709, 702, 710), (710, 702, 711), (711, 702, 712), (712, 702, 713), (713, 702, 714), (714, 702, 715), (715, 702, 716), (716, 702, 717), (717, 702, 718), (718, 702, 719), (719, 702, 720), (720, 702, 721), (721, 702, 722), (722, 702, 723), (723, 702, 724), (724, 702, 725), (725, 702, 693), (693, 694, 695, 696, 697, 698, 699, 700, 701, 703, 704, 705, 706, 707, 708, 709, 710, 711, 712, 713, 714, 715, 716, 717, 718, 719, 720, 721, 722, 723, 724, 725), (726, 735, 727), (727, 735, 728), (728, 735, 729), (729, 735, 730), (730, 735, 731), (731, 735, 732), (732, 735, 733), (733, 735, 734), (734, 735, 736), (736, 735, 737), (737, 735, 738), (738, 735, 739), (739, 735, 740), (740, 735, 741), (741, 735, 742), (742, 735, 743), (743, 735, 744), (744, 735, 745), (745, 735, 746), (746, 735, 747), (747, 735, 748), (748, 735, 749), (749, 735, 750), (750, 735, 751), (751, 735, 752), (752, 735, 753), (753, 735, 754), (754, 735, 755), (755, 735, 756), (756, 735, 757), (757, 735, 758), (758, 735, 726), (726, 727, 728, 729, 730, 731, 732, 733, 734, 736, 737, 738, 739, 740, 741, 742, 743, 744, 745, 746, 747, 748, 749, 750, 751, 752, 753, 754, 755, 756, 757, 758), (759, 768, 760), (760, 768, 761), (761, 768, 762), (762, 768, 763), (763, 768, 764), (764, 768, 765), (765, 768, 766), (766, 768, 767), (767, 768, 769), (769, 768, 770), (770, 768, 771), (771, 768, 772), (772, 768, 773), (773, 768, 774), (774, 768, 775), (775, 768, 776), (776, 768, 777), (777, 768, 778), (778, 768, 779), (779, 768, 780), (780, 768, 781), (781, 768, 782), (782, 768, 783), (783, 768, 784), (784, 768, 785), (785, 768, 786), (786, 768, 787), (787, 768, 788), (788, 768, 789), (789, 768, 790), (790, 768, 791), (791, 768, 759), (759, 760, 761, 762, 763, 764, 765, 766, 767, 769, 770, 771, 772, 773, 774, 775, 776, 777, 778, 779, 780, 781, 782, 783, 784, 785, 786, 787, 788, 789, 790, 791), (792, 801, 793), (793, 801, 794), (794, 801, 795), (795, 801, 796), (796, 801, 797), (797, 801, 798), (798, 801, 799), (799, 801, 800), (800, 801, 802), (802, 801, 803), (803, 801, 804), (804, 801, 805), (805, 801, 806), (806, 801, 807), (807, 801, 808), (808, 801, 809), (809, 801, 810), (810, 801, 811), (811, 801, 812), (812, 801, 813), (813, 801, 814), (814, 801, 815), (815, 801, 816), (816, 801, 817), (817, 801, 818), (818, 801, 819), (819, 801, 820), (820, 801, 821), (821, 801, 822), (822, 801, 823), (823, 801, 824), (824, 801, 792), (792, 793, 794, 795, 796, 797, 798, 799, 800, 802, 803, 804, 805, 806, 807, 808, 809, 810, 811, 812, 813, 814, 815, 816, 817, 818, 819, 820, 821, 822, 823, 824), (825, 834, 826), (826, 834, 827), (827, 834, 828), (828, 834, 829), (829, 834, 830), (830, 834, 831), (831, 834, 832), (832, 834, 833), (833, 834, 835), (835, 834, 836), (836, 834, 837), (837, 834, 838), (838, 834, 839), (839, 834, 840), (840, 834, 841), (841, 834, 842), (842, 834, 843), (843, 834, 844), (844, 834, 845), (845, 834, 846), (846, 834, 847), (847, 834, 848), (848, 834, 849), (849, 834, 850), (850, 834, 851), (851, 834, 852), (852, 834, 853), (853, 834, 854), (854, 834, 855), (855, 834, 856), (856, 834, 857), (857, 834, 825), (825, 826, 827, 828, 829, 830, 831, 832, 833, 835, 836, 837, 838, 839, 840, 841, 842, 843, 844, 845, 846, 847, 848, 849, 850, 851, 852, 853, 854, 855, 856, 857), (858, 867, 859), (859, 867, 860), (860, 867, 861), (861, 867, 862), (862, 867, 863), (863, 867, 864), (864, 867, 865), (865, 867, 866), (866, 867, 868), (868, 867, 869), (869, 867, 870), (870, 867, 871), (871, 867, 872), (872, 867, 873), (873, 867, 874), (874, 867, 875), (875, 867, 876), (876, 867, 877), (877, 867, 878), (878, 867, 879), (879, 867, 880), (880, 867, 881), (881, 867, 882), (882, 867, 883), (883, 867, 884), (884, 867, 885), (885, 867, 886), (886, 867, 887), (887, 867, 888), (888, 867, 889), (889, 867, 890), (890, 867, 858), (858, 859, 860, 861, 862, 863, 864, 865, 866, 868, 869, 870, 871, 872, 873, 874, 875, 876, 877, 878, 879, 880, 881, 882, 883, 884, 885, 886, 887, 888, 889, 890), (891, 900, 892), (892, 900, 893), (893, 900, 894), (894, 900, 895), (895, 900, 896), (896, 900, 897), (897, 900, 898), (898, 900, 899), (899, 900, 901), (901, 900, 902), (902, 900, 903), (903, 900, 904), (904, 900, 905), (905, 900, 906), (906, 900, 907), (907, 900, 908), (908, 900, 909), (909, 900, 910), (910, 900, 911), (911, 900, 912), (912, 900, 913), (913, 900, 914), (914, 900, 915), (915, 900, 916), (916, 900, 917), (917, 900, 918), (918, 900, 919), (919, 900, 920), (920, 900, 921), (921, 900, 922), (922, 900, 923), (923, 900, 891), (891, 892, 893, 894, 895, 896, 897, 898, 899, 901, 902, 903, 904, 905, 906, 907, 908, 909, 910, 911, 912, 913, 914, 915, 916, 917, 918, 919, 920, 921, 922, 923), (924, 933, 925), (925, 933, 926), (926, 933, 927), (927, 933, 928), (928, 933, 929), (929, 933, 930), (930, 933, 931), (931, 933, 932), (932, 933, 934), (934, 933, 935), (935, 933, 936), (936, 933, 937), (937, 933, 938), (938, 933, 939), (939, 933, 940), (940, 933, 941), (941, 933, 942), (942, 933, 943), (943, 933, 944), (944, 933, 945), (945, 933, 946), (946, 933, 947), (947, 933, 948), (948, 933, 949), (949, 933, 950), (950, 933, 951), (951, 933, 952), (952, 933, 953), (953, 933, 954), (954, 933, 955), (955, 933, 956), (956, 933, 924), (924, 925, 926, 927, 928, 929, 930, 931, 932, 934, 935, 936, 937, 938, 939, 940, 941, 942, 943, 944, 945, 946, 947, 948, 949, 950, 951, 952, 953, 954, 955, 956), (957, 966, 958), (958, 966, 959), (959, 966, 960), (960, 966, 961), (961, 966, 962), (962, 966, 963), (963, 966, 964), (964, 966, 965), (965, 966, 967), (967, 966, 968), (968, 966, 969), (969, 966, 970), (970, 966, 971), (971, 966, 972), (972, 966, 973), (973, 966, 974), (974, 966, 975), (975, 966, 976), (976, 966, 977), (977, 966, 978), (978, 966, 979), (979, 966, 980), (980, 966, 981), (981, 966, 982), (982, 966, 983), (983, 966, 984), (984, 966, 985), (985, 966, 986), (986, 966, 987), (987, 966, 988), (988, 966, 989), (989, 966, 957), (957, 958, 959, 960, 961, 962, 963, 964, 965, 967, 968, 969, 970, 971, 972, 973, 974, 975, 976, 977, 978, 979, 980, 981, 982, 983, 984, 985, 986, 987, 988, 989), (990, 999, 991), (991, 999, 992), (992, 999, 993), (993, 999, 994), (994, 999, 995), (995, 999, 996), (996, 999, 997), (997, 999, 998), (998, 999, 1000), (1000, 999, 1001), (1001, 999, 1002), (1002, 999, 1003), (1003, 999, 1004), (1004, 999, 1005), (1005, 999, 1006), (1006, 999, 1007), (1007, 999, 1008), (1008, 999, 1009), (1009, 999, 1010), (1010, 999, 1011), (1011, 999, 1012), (1012, 999, 1013), (1013, 999, 1014), (1014, 999, 1015), (1015, 999, 1016), (1016, 999, 1017), (1017, 999, 1018), (1018, 999, 1019), (1019, 999, 1020), (1020, 999, 1021), (1021, 999, 1022), (1022, 999, 990), (990, 991, 992, 993, 994, 995, 996, 997, 998, 1000, 1001, 1002, 1003, 1004, 1005, 1006, 1007, 1008, 1009, 1010, 1011, 1012, 1013, 1014, 1015, 1016, 1017, 1018, 1019, 1020, 1021, 1022), (1023, 1032, 1024), (1024, 1032, 1025), (1025, 1032, 1026), (1026, 1032, 1027), (1027, 1032, 1028), (1028, 1032, 1029), (1029, 1032, 1030), (1030, 1032, 1031), (1031, 1032, 1033), (1033, 1032, 1034), (1034, 1032, 1035), (1035, 1032, 1036), (1036, 1032, 1037), (1037, 1032, 1038), (1038, 1032, 1039), (1039, 1032, 1040), (1040, 1032, 1041), (1041, 1032, 1042), (1042, 1032, 1043), (1043, 1032, 1044), (1044, 1032, 1045), (1045, 1032, 1046), (1046, 1032, 1047), (1047, 1032, 1048), (1048, 1032, 1049), (1049, 1032, 1050), (1050, 1032, 1051), (1051, 1032, 1052), (1052, 1032, 1053), (1053, 1032, 1054), (1054, 1032, 1055), (1055, 1032, 1023), (1023, 1024, 1025, 1026, 1027, 1028, 1029, 1030, 1031, 1033, 1034, 1035, 1036, 1037, 1038, 1039, 1040, 1041, 1042, 1043, 1044, 1045, 1046, 1047, 1048, 1049, 1050, 1051, 1052, 1053, 1054, 1055), (1056, 1065, 1057), (1057, 1065, 1058), (1058, 1065, 1059), (1059, 1065, 1060), (1060, 1065, 1061), (1061, 1065, 1062), (1062, 1065, 1063), (1063, 1065, 1064), (1064, 1065, 1066), (1066, 1065, 1067), (1067, 1065, 1068), (1068, 1065, 1069), (1069, 1065, 1070), (1070, 1065, 1071), (1071, 1065, 1072), (1072, 1065, 1073), (1073, 1065, 1074), (1074, 1065, 1075), (1075, 1065, 1076), (1076, 1065, 1077), (1077, 1065, 1078), (1078, 1065, 1079), (1079, 1065, 1080), (1080, 1065, 1081), (1081, 1065, 1082), (1082, 1065, 1083), (1083, 1065, 1084), (1084, 1065, 1085), (1085, 1065, 1086), (1086, 1065, 1087), (1087, 1065, 1088), (1088, 1065, 1056), (1056, 1057, 1058, 1059, 1060, 1061, 1062, 1063, 1064, 1066, 1067, 1068, 1069, 1070, 1071, 1072, 1073, 1074, 1075, 1076, 1077, 1078, 1079, 1080, 1081, 1082, 1083, 1084, 1085, 1086, 1087, 1088), (1089, 1098, 1090), (1090, 1098, 1091), (1091, 1098, 1092), (1092, 1098, 1093), (1093, 1098, 1094), (1094, 1098, 1095), (1095, 1098, 1096), (1096, 1098, 1097), (1097, 1098, 1099), (1099, 1098, 1100), (1100, 1098, 1101), (1101, 1098, 1102), (1102, 1098, 1103), (1103, 1098, 1104), (1104, 1098, 1105), (1105, 1098, 1106), (1106, 1098, 1107), (1107, 1098, 1108), (1108, 1098, 1109), (1109, 1098, 1110), (1110, 1098, 1111), (1111, 1098, 1112), (1112, 1098, 1113), (1113, 1098, 1114), (1114, 1098, 1115), (1115, 1098, 1116), (1116, 1098, 1117), (1117, 1098, 1118), (1118, 1098, 1119), (1119, 1098, 1120), (1120, 1098, 1121), (1121, 1098, 1089), (1089, 1090, 1091, 1092, 1093, 1094, 1095, 1096, 1097, 1099, 1100, 1101, 1102, 1103, 1104, 1105, 1106, 1107, 1108, 1109, 1110, 1111, 1112, 1113, 1114, 1115, 1116, 1117, 1118, 1119, 1120, 1121), (1122, 1131, 1123), (1123, 1131, 1124), (1124, 1131, 1125), (1125, 1131, 1126), (1126, 1131, 1127), (1127, 1131, 1128), (1128, 1131, 1129), (1129, 1131, 1130), (1130, 1131, 1132), (1132, 1131, 1133), (1133, 1131, 1134), (1134, 1131, 1135), (1135, 1131, 1136), (1136, 1131, 1137), (1137, 1131, 1138), (1138, 1131, 1139), (1139, 1131, 1140), (1140, 1131, 1141), (1141, 1131, 1142), (1142, 1131, 1143), (1143, 1131, 1144), (1144, 1131, 1145), (1145, 1131, 1146), (1146, 1131, 1147), (1147, 1131, 1148), (1148, 1131, 1149), (1149, 1131, 1150), (1150, 1131, 1151), (1151, 1131, 1152), (1152, 1131, 1153), (1153, 1131, 1154), (1154, 1131, 1122), (1122, 1123, 1124, 1125, 1126, 1127, 1128, 1129, 1130, 1132, 1133, 1134, 1135, 1136, 1137, 1138, 1139, 1140, 1141, 1142, 1143, 1144, 1145, 1146, 1147, 1148, 1149, 1150, 1151, 1152, 1153, 1154), (1155, 1164, 1156), (1156, 1164, 1157), (1157, 1164, 1158), (1158, 1164, 1159), (1159, 1164, 1160), (1160, 1164, 1161), (1161, 1164, 1162), (1162, 1164, 1163), (1163, 1164, 1165), (1165, 1164, 1166), (1166, 1164, 1167), (1167, 1164, 1168), (1168, 1164, 1169), (1169, 1164, 1170), (1170, 1164, 1171), (1171, 1164, 1172), (1172, 1164, 1173), (1173, 1164, 1174), (1174, 1164, 1175), (1175, 1164, 1176), (1176, 1164, 1177), (1177, 1164, 1178), (1178, 1164, 1179), (1179, 1164, 1180), (1180, 1164, 1181), (1181, 1164, 1182), (1182, 1164, 1183), (1183, 1164, 1184), (1184, 1164, 1185), (1185, 1164, 1186), (1186, 1164, 1187), (1187, 1164, 1155), (1155, 1156, 1157, 1158, 1159, 1160, 1161, 1162, 1163, 1165, 1166, 1167, 1168, 1169, 1170, 1171, 1172, 1173, 1174, 1175, 1176, 1177, 1178, 1179, 1180, 1181, 1182, 1183, 1184, 1185, 1186, 1187), (1188, 1197, 1189), (1189, 1197, 1190), (1190, 1197, 1191), (1191, 1197, 1192), (1192, 1197, 1193), (1193, 1197, 1194), (1194, 1197, 1195), (1195, 1197, 1196), (1196, 1197, 1198), (1198, 1197, 1199), (1199, 1197, 1200), (1200, 1197, 1201), (1201, 1197, 1202), (1202, 1197, 1203), (1203, 1197, 1204), (1204, 1197, 1205), (1205, 1197, 1206), (1206, 1197, 1207), (1207, 1197, 1208), (1208, 1197, 1209), (1209, 1197, 1210), (1210, 1197, 1211), (1211, 1197, 1212), (1212, 1197, 1213), (1213, 1197, 1214), (1214, 1197, 1215), (1215, 1197, 1216), (1216, 1197, 1217), (1217, 1197, 1218), (1218, 1197, 1219), (1219, 1197, 1220), (1220, 1197, 1188), (1188, 1189, 1190, 1191, 1192, 1193, 1194, 1195, 1196, 1198, 1199, 1200, 1201, 1202, 1203, 1204, 1205, 1206, 1207, 1208, 1209, 1210, 1211, 1212, 1213, 1214, 1215, 1216, 1217, 1218, 1219, 1220), (1221, 1230, 1222), (1222, 1230, 1223), (1223, 1230, 1224), (1224, 1230, 1225), (1225, 1230, 1226), (1226, 1230, 1227), (1227, 1230, 1228), (1228, 1230, 1229), (1229, 1230, 1231), (1231, 1230, 1232), (1232, 1230, 1233), (1233, 1230, 1234), (1234, 1230, 1235), (1235, 1230, 1236), (1236, 1230, 1237), (1237, 1230, 1238), (1238, 1230, 1239), (1239, 1230, 1240), (1240, 1230, 1241), (1241, 1230, 1242), (1242, 1230, 1243), (1243, 1230, 1244), (1244, 1230, 1245), (1245, 1230, 1246), (1246, 1230, 1247), (1247, 1230, 1248), (1248, 1230, 1249), (1249, 1230, 1250), (1250, 1230, 1251), (1251, 1230, 1252), (1252, 1230, 1253), (1253, 1230, 1221), (1221, 1222, 1223, 1224, 1225, 1226, 1227, 1228, 1229, 1231, 1232, 1233, 1234, 1235, 1236, 1237, 1238, 1239, 1240, 1241, 1242, 1243, 1244, 1245, 1246, 1247, 1248, 1249, 1250, 1251, 1252, 1253), (1254, 1263, 1255), (1255, 1263, 1256), (1256, 1263, 1257), (1257, 1263, 1258), (1258, 1263, 1259), (1259, 1263, 1260), (1260, 1263, 1261), (1261, 1263, 1262), (1262, 1263, 1264), (1264, 1263, 1265), (1265, 1263, 1266), (1266, 1263, 1267), (1267, 1263, 1268), (1268, 1263, 1269), (1269, 1263, 1270), (1270, 1263, 1271), (1271, 1263, 1272), (1272, 1263, 1273), (1273, 1263, 1274), (1274, 1263, 1275), (1275, 1263, 1276), (1276, 1263, 1277), (1277, 1263, 1278), (1278, 1263, 1279), (1279, 1263, 1280), (1280, 1263, 1281), (1281, 1263, 1282), (1282, 1263, 1283), (1283, 1263, 1284), (1284, 1263, 1285), (1285, 1263, 1286), (1286, 1263, 1254), (1254, 1255, 1256, 1257, 1258, 1259, 1260, 1261, 1262, 1264, 1265, 1266, 1267, 1268, 1269, 1270, 1271, 1272, 1273, 1274, 1275, 1276, 1277, 1278, 1279, 1280, 1281, 1282, 1283, 1284, 1285, 1286), (1287, 1296, 1288), (1288, 1296, 1289), (1289, 1296, 1290), (1290, 1296, 1291), (1291, 1296, 1292), (1292, 1296, 1293), (1293, 1296, 1294), (1294, 1296, 1295), (1295, 1296, 1297), (1297, 1296, 1298), (1298, 1296, 1299), (1299, 1296, 1300), (1300, 1296, 1301), (1301, 1296, 1302), (1302, 1296, 1303), (1303, 1296, 1304), (1304, 1296, 1305), (1305, 1296, 1306), (1306, 1296, 1307), (1307, 1296, 1308), (1308, 1296, 1309), (1309, 1296, 1310), (1310, 1296, 1311), (1311, 1296, 1312), (1312, 1296, 1313), (1313, 1296, 1314), (1314, 1296, 1315), (1315, 1296, 1316), (1316, 1296, 1317), (1317, 1296, 1318), (1318, 1296, 1319), (1319, 1296, 1287), (1287, 1288, 1289, 1290, 1291, 1292, 1293, 1294, 1295, 1297, 1298, 1299, 1300, 1301, 1302, 1303, 1304, 1305, 1306, 1307, 1308, 1309, 1310, 1311, 1312, 1313, 1314, 1315, 1316, 1317, 1318, 1319), (1320, 1329, 1321), (1321, 1329, 1322), (1322, 1329, 1323), (1323, 1329, 1324), (1324, 1329, 1325), (1325, 1329, 1326), (1326, 1329, 1327), (1327, 1329, 1328), (1328, 1329, 1330), (1330, 1329, 1331), (1331, 1329, 1332), (1332, 1329, 1333), (1333, 1329, 1334), (1334, 1329, 1335), (1335, 1329, 1336), (1336, 1329, 1337), (1337, 1329, 1338), (1338, 1329, 1339), (1339, 1329, 1340), (1340, 1329, 1341), (1341, 1329, 1342), (1342, 1329, 1343), (1343, 1329, 1344), (1344, 1329, 1345), (1345, 1329, 1346), (1346, 1329, 1347), (1347, 1329, 1348), (1348, 1329, 1349), (1349, 1329, 1350), (1350, 1329, 1351), (1351, 1329, 1352), (1352, 1329, 1320), (1320, 1321, 1322, 1323, 1324, 1325, 1326, 1327, 1328, 1330, 1331, 1332, 1333, 1334, 1335, 1336, 1337, 1338, 1339, 1340, 1341, 1342, 1343, 1344, 1345, 1346, 1347, 1348, 1349, 1350, 1351, 1352), (1353, 1362, 1354), (1354, 1362, 1355), (1355, 1362, 1356), (1356, 1362, 1357), (1357, 1362, 1358), (1358, 1362, 1359), (1359, 1362, 1360), (1360, 1362, 1361), (1361, 1362, 1363), (1363, 1362, 1364), (1364, 1362, 1365), (1365, 1362, 1366), (1366, 1362, 1367), (1367, 1362, 1368), (1368, 1362, 1369), (1369, 1362, 1370), (1370, 1362, 1371), (1371, 1362, 1372), (1372, 1362, 1373), (1373, 1362, 1374), (1374, 1362, 1375), (1375, 1362, 1376), (1376, 1362, 1377), (1377, 1362, 1378), (1378, 1362, 1379), (1379, 1362, 1380), (1380, 1362, 1381), (1381, 1362, 1382), (1382, 1362, 1383), (1383, 1362, 1384), (1384, 1362, 1385), (1385, 1362, 1353), (1353, 1354, 1355, 1356, 1357, 1358, 1359, 1360, 1361, 1363, 1364, 1365, 1366, 1367, 1368, 1369, 1370, 1371, 1372, 1373, 1374, 1375, 1376, 1377, 1378, 1379, 1380, 1381, 1382, 1383, 1384, 1385), (1386, 1395, 1387), (1387, 1395, 1388), (1388, 1395, 1389), (1389, 1395, 1390), (1390, 1395, 1391), (1391, 1395, 1392), (1392, 1395, 1393), (1393, 1395, 1394), (1394, 1395, 1396), (1396, 1395, 1397), (1397, 1395, 1398), (1398, 1395, 1399), (1399, 1395, 1400), (1400, 1395, 1401), (1401, 1395, 1402), (1402, 1395, 1403), (1403, 1395, 1404), (1404, 1395, 1405), (1405, 1395, 1406), (1406, 1395, 1407), (1407, 1395, 1408), (1408, 1395, 1409), (1409, 1395, 1410), (1410, 1395, 1411), (1411, 1395, 1412), (1412, 1395, 1413), (1413, 1395, 1414), (1414, 1395, 1415), (1415, 1395, 1416), (1416, 1395, 1417), (1417, 1395, 1418), (1418, 1395, 1386), (1386, 1387, 1388, 1389, 1390, 1391, 1392, 1393, 1394, 1396, 1397, 1398, 1399, 1400, 1401, 1402, 1403, 1404, 1405, 1406, 1407, 1408, 1409, 1410, 1411, 1412, 1413, 1414, 1415, 1416, 1417, 1418)])
me_cone.use_remesh_preserve_volume = False
me_cone.use_remesh_preserve_attributes = False
me_cone.use_mirror_vertex_groups = False
me_cone.update()
me_cylinder = bpy.data.meshes.new('Cylinder')
me_cylinder.from_pydata([(-2.368e-07, 2.757, -0.8948), (-2.368e-07, 2.757, 0.8948), (0.5379, 2.704, -0.8948), (0.5379, 2.704, 0.8948), (1.055, 2.547, -0.8948), (1.055, 2.547, 0.8948), (1.532, 2.293, -0.8948), (1.532, 2.293, 0.8948), (1.95, 1.95, -0.8948), (1.95, 1.95, 0.8948), (2.293, 1.532, -0.8948), (2.293, 1.532, 0.8948), (2.547, 1.055, -0.8948), (2.547, 1.055, 0.8948), (2.704, 0.5379, -0.8948), (2.704, 0.5379, 0.8948), (2.757, -3.423e-07, -0.8948), (2.757, -3.423e-07, 0.8948), (2.704, -0.5379, -0.8948), (2.704, -0.5379, 0.8948), (2.547, -1.055, -0.8948), (2.547, -1.055, 0.8948), (2.293, -1.532, -0.8948), (2.293, -1.532, 0.8948), (1.95, -1.95, -0.8948), (1.95, -1.95, 0.8948), (1.532, -2.293, -0.8948), (1.532, -2.293, 0.8948), (1.055, -2.547, -0.8948), (1.055, -2.547, 0.8948), (0.5379, -2.704, -0.8948), (0.5379, -2.704, 0.8948), (-1.135e-06, -2.757, -0.8948), (-1.135e-06, -2.757, 0.8948), (-0.5379, -2.704, -0.8948), (-0.5379, -2.704, 0.8948), (-1.055, -2.547, -0.8948), (-1.055, -2.547, 0.8948), (-1.532, -2.293, -0.8948), (-1.532, -2.293, 0.8948), (-1.95, -1.95, -0.8948), (-1.95, -1.95, 0.8948), (-2.293, -1.532, -0.8948), (-2.293, -1.532, 0.8948), (-2.547, -1.055, -0.8948), (-2.547, -1.055, 0.8948), (-2.704, -0.5379, -0.8948), (-2.704, -0.5379, 0.8948), (-2.757, 2.112e-06, -0.8948), (-2.757, 2.112e-06, 0.8948), (-2.704, 0.5379, -0.8948), (-2.704, 0.5379, 0.8948), (-2.547, 1.055, -0.8948), (-2.547, 1.055, 0.8948), (-2.293, 1.532, -0.8948), (-2.293, 1.532, 0.8948), (-1.95, 1.95, -0.8948), (-1.95, 1.95, 0.8948), (-1.532, 2.293, -0.8948), (-1.532, 2.293, 0.8948), (-1.055, 2.547, -0.8948), (-1.055, 2.547, 0.8948), (-0.5379, 2.704, -0.8948), (-0.5379, 2.704, 0.8948)], [], [(0, 1, 3, 2), (2, 3, 5, 4), (4, 5, 7, 6), (6, 7, 9, 8), (8, 9, 11, 10), (10, 11, 13, 12), (12, 13, 15, 14), (14, 15, 17, 16), (16, 17, 19, 18), (18, 19, 21, 20), (20, 21, 23, 22), (22, 23, 25, 24), (24, 25, 27, 26), (26, 27, 29, 28), (28, 29, 31, 30), (30, 31, 33, 32), (32, 33, 35, 34), (34, 35, 37, 36), (36, 37, 39, 38), (38, 39, 41, 40), (40, 41, 43, 42), (42, 43, 45, 44), (44, 45, 47, 46), (46, 47, 49, 48), (48, 49, 51, 50), (50, 51, 53, 52), (52, 53, 55, 54), (54, 55, 57, 56), (56, 57, 59, 58), (58, 59, 61, 60), (60, 61, 63, 62), (62, 63, 1, 0), (0, 2, 4, 6, 8, 10, 12, 14, 16, 18, 20, 22, 24, 26, 28, 30, 32, 34, 36, 38, 40, 42, 44, 46, 48, 50, 52, 54, 56, 58, 60, 62)])
me_cylinder.use_remesh_preserve_volume = False
me_cylinder.use_remesh_preserve_attributes = False
me_cylinder.use_mirror_vertex_groups = False
me_cylinder.update()

# ---- objects
ob_cone_017 = bpy.data.objects.new('Cone.017', me_cone_017)
ob_cone_016 = bpy.data.objects.new('Cone.016', me_cone_016)
ob_cone_015 = bpy.data.objects.new('Cone.015', me_cone_015)
ob_cone_014 = bpy.data.objects.new('Cone.014', me_cone_014)
ob_cone_013 = bpy.data.objects.new('Cone.013', me_cone_013)
ob_cone_012 = bpy.data.objects.new('Cone.012', me_cone_012)
ob_cone_011 = bpy.data.objects.new('Cone.011', me_cone_011)
ob_cone_010 = bpy.data.objects.new('Cone.010', me_cone_010)
ob_cone_009 = bpy.data.objects.new('Cone.009', me_cone_009)
ob_cone_008 = bpy.data.objects.new('Cone.008', me_cone_008)
ob_cone_007 = bpy.data.objects.new('Cone.007', me_cone_007)
ob_cone_006 = bpy.data.objects.new('Cone.006', me_cone_006)
ob_cone_005 = bpy.data.objects.new('Cone.005', me_cone_005)
ob_cone_004 = bpy.data.objects.new('Cone.004', me_cone_004)
ob_cone_003 = bpy.data.objects.new('Cone.003', me_cone_003)
ob_cone_002 = bpy.data.objects.new('Cone.002', me_cone_002)
ob_cone_001 = bpy.data.objects.new('Cone.001', me_cone_001)
ob_cone = bpy.data.objects.new('Cone', me_cone)
ob_cylinder = bpy.data.objects.new('Cylinder', me_cylinder)
ob_lamp = bpy.data.objects.new('Lamp', light_lamp)
ob_camera = bpy.data.objects.new('Camera', cam_camera)

# ---- transforms, parenting, visibility, modifiers, constraints
ob_cone_017.location = (0.8312, 1.41, 0.83)
ob_cone_017.lineart.crease_threshold = 0.0
ob_cone_016.location = (1.887, 1.467, 0.7712)
ob_cone_016.lineart.crease_threshold = 0.0
ob_cone_015.location = (2.151, -0.4652, 0.9895)
ob_cone_015.lineart.crease_threshold = 0.0
ob_cone_014.location = (0.6371, -2.235, 0.7214)
ob_cone_014.lineart.crease_threshold = 0.0
ob_cone_013.location = (-0.356, -2.362, 0.6267)
ob_cone_013.lineart.crease_threshold = 0.0
ob_cone_012.location = (-1.134, -2.106, 0.8199)
ob_cone_012.lineart.crease_threshold = 0.0
ob_cone_011.location = (0.002054, 0.9716, 0.9234)
ob_cone_011.lineart.crease_threshold = 0.0
ob_cone_010.location = (-0.5756, -0.5108, 0.8204)
ob_cone_010.lineart.crease_threshold = 0.0
ob_cone_009.location = (-2.392, -0.05478, 0.5674)
ob_cone_009.lineart.crease_threshold = 0.0
ob_cone_008.location = (-1.912, 0.437, 0.9053)
ob_cone_008.lineart.crease_threshold = 0.0
ob_cone_007.location = (1.242, -1.779, 0.7899)
ob_cone_007.lineart.crease_threshold = 0.0
ob_cone_006.location = (2.196, 0.2792, 0.8982)
ob_cone_006.lineart.crease_threshold = 0.0
ob_cone_005.location = (1.629, 0.9673, 0.8437)
ob_cone_005.lineart.crease_threshold = 0.0
ob_cone_004.location = (1.453, 0.4308, 0.9194)
ob_cone_004.lineart.crease_threshold = 0.0
ob_cone_003.location = (0.7302, -1.34, 0.9231)
ob_cone_003.lineart.crease_threshold = 0.0
ob_cone_002.location = (0.3091, -1.208, 0.8919)
ob_cone_002.lineart.crease_threshold = 0.0
ob_cone_001.location = (0.1506, -0.5416, 0.6374)
ob_cone_001.lineart.crease_threshold = 0.0
ob_cone.location = (-3.428, 2.263, 4.65)
ob_cone.lineart.crease_threshold = 0.0
ob_cylinder.location = (0.0, 0.0, 1.094)
ob_cylinder.lineart.crease_threshold = 0.0
ob_lamp.location = (4.076, 1.005, 5.904)
ob_lamp.rotation_euler = (0.6503, 0.05522, 1.866)
ob_lamp.lock_rotations_4d = False
ob_lamp.empty_display_type = 'ARROWS'
ob_lamp.color = (0.0, 0.0, 0.0, 0.0)
ob_lamp.lineart.crease_threshold = 0.0
ob_camera.location = (7.481, -6.508, 5.344)
ob_camera.rotation_euler = (1.109, 0.0, 0.8149)
ob_camera.lock_rotations_4d = False
ob_camera.empty_display_type = 'ARROWS'
ob_camera.color = (0.0, 0.0, 0.0, 0.0)
ob_camera.display_type = 'WIRE'
ob_camera.lineart.crease_threshold = 0.0

# ---- collection membership
col_collection_1.objects.link(ob_cone_017)
col_collection_1.objects.link(ob_cone_016)
col_collection_1.objects.link(ob_cone_015)
col_collection_1.objects.link(ob_cone_014)
col_collection_1.objects.link(ob_cone_013)
col_collection_1.objects.link(ob_cone_012)
col_collection_1.objects.link(ob_cone_011)
col_collection_1.objects.link(ob_cone_010)
col_collection_1.objects.link(ob_cone_009)
col_collection_1.objects.link(ob_cone_008)
col_collection_1.objects.link(ob_cone_007)
col_collection_1.objects.link(ob_cone_006)
col_collection_1.objects.link(ob_cone_005)
col_collection_1.objects.link(ob_cone_004)
col_collection_1.objects.link(ob_cone_003)
col_collection_1.objects.link(ob_cone_002)
col_collection_1.objects.link(ob_cone_001)
col_collection_1.objects.link(ob_cone)
col_collection_1.objects.link(ob_cylinder)
col_collection_1.objects.link(ob_lamp)
col_collection_1.objects.link(ob_camera)

# ---- scene / render settings (as saved in the file)
scene.camera = ob_camera
scene.frame_start = 1; scene.frame_end = 250; scene.frame_set(1)
scene.render.engine = 'BLENDER_EEVEE_NEXT'
scene.render.resolution_percentage = 50
scene.render.dither_intensity = 0.0
scene.cycles.use_denoising = False
scene.cycles.samples = 128
scene.cycles.sampling_pattern = 'TABULATED_SOBOL'
scene.cycles.light_sampling_threshold = 0.0
scene.cycles.use_adaptive_sampling = False
scene.cycles.use_light_tree = False
scene.cycles.blur_glossy = 0.0
scene.cycles.sample_clamp_indirect = 0.0
scene.view_settings.view_transform = 'Standard'
bpy.context.view_layer.update()
